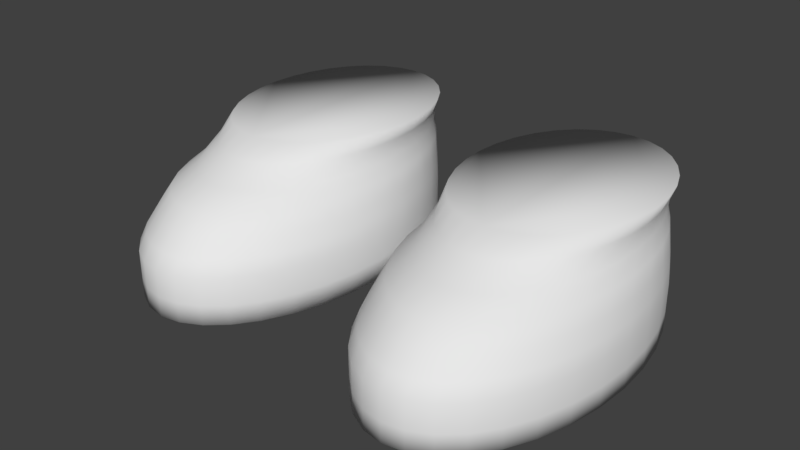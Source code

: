 # Source: Shoes0white.blend  (saved by Blender 2.77.0; exported with 4.5.12 LTS)
import bpy
from mathutils import Matrix  # noqa: F401  (used for matrix-valued properties, if any)

bpy.ops.wm.read_factory_settings(use_empty=True)
scene = bpy.context.scene
scene.name = 'Scene'

# ---- collections
col_collection_1 = bpy.data.collections.new('Collection 1'); scene.collection.children.link(col_collection_1)

# ---- materials (node trees are filled in below, after node groups)
mat_characters = bpy.data.materials.new('Characters')
mat_characters.alpha_threshold = 0.0
mat_characters.use_transparent_shadow = False
mat_characters.roughness = 0.5

# ---- material node trees

# ---- world
world_world = bpy.data.worlds.new('World'); scene.world = world_world
world_world.color = (0.05088, 0.05088, 0.05088)
world_world.use_sun_shadow = False
world_world.sun_shadow_jitter_overblur = 0.0
world_world.cycles.sampling_method = 'MANUAL'
world_world.light_settings.ao_factor = 0.1

# ---- meshes
me_circle_001 = bpy.data.meshes.new('Circle.001')
me_circle_001.from_pydata([(0.4963, 0.347, -2.835), (0.42, 0.3343, -2.835), (0.3466, 0.2967, -2.835), (0.279, 0.2358, -2.835), (0.2197, 0.1537, -2.835), (0.1711, 0.05377, -2.835), (0.135, -0.06028, -2.835), (0.1127, -0.184, -2.835), (0.1052, -0.3127, -2.835), (0.1127, -0.4414, -2.835), (0.135, -0.5652, -2.835), (0.1711, -0.6793, -2.835), (0.2197, -0.7792, -2.835), (0.279, -0.8613, -2.835), (0.3466, -0.9222, -2.835), (0.42, -0.9598, -2.835), (0.4963, -0.9724, -2.835), (0.5726, -0.9598, -2.835), (0.6459, -0.9222, -2.835), (0.7135, -0.8613, -2.835), (0.7728, -0.7792, -2.835), (0.8214, -0.6793, -2.835), (0.8576, -0.5652, -2.835), (0.8798, -0.4414, -2.835), (0.8874, -0.3127, -2.835), (0.8798, -0.184, -2.835), (0.8576, -0.06028, -2.835), (0.8214, 0.05377, -2.835), (0.7728, 0.1537, -2.835), (0.7135, 0.2358, -2.835), (0.6459, 0.2967, -2.835), (0.5726, 0.3343, -2.835), (0.42, 0.3343, -2.762), (0.4963, 0.347, -2.762), (0.3466, 0.2967, -2.762), (0.279, 0.2358, -2.762), (0.2197, 0.1537, -2.762), (0.1711, 0.05377, -2.762), (0.135, -0.06028, -2.762), (0.1127, -0.184, -2.762), (0.1052, -0.3127, -2.762), (0.1127, -0.4414, -2.762), (0.135, -0.5652, -2.762), (0.1711, -0.6793, -2.762), (0.2197, -0.7792, -2.762), (0.279, -0.8613, -2.762), (0.3466, -0.9222, -2.762), (0.42, -0.9598, -2.762), (0.4963, -0.9724, -2.762), (0.5726, -0.9598, -2.762), (0.6459, -0.9222, -2.762), (0.7135, -0.8613, -2.762), (0.7728, -0.7792, -2.762), (0.8214, -0.6793, -2.762), (0.8576, -0.5652, -2.762), (0.8798, -0.4414, -2.762), (0.8874, -0.3127, -2.762), (0.8798, -0.184, -2.762), (0.8576, -0.06028, -2.762), (0.8214, 0.05377, -2.762), (0.7728, 0.1537, -2.762), (0.7135, 0.2358, -2.762), (0.6459, 0.2967, -2.762), (0.5726, 0.3343, -2.762), (0.42, 0.3343, -2.661), (0.4963, 0.347, -2.661), (0.3466, 0.2967, -2.661), (0.279, 0.2358, -2.661), (0.2197, 0.1537, -2.661), (0.1711, 0.05377, -2.661), (0.135, -0.06028, -2.661), (0.1127, -0.184, -2.661), (0.1052, -0.3127, -2.661), (0.1127, -0.4414, -2.661), (0.135, -0.5652, -2.661), (0.1711, -0.6793, -2.661), (0.2197, -0.7792, -2.661), (0.279, -0.8613, -2.661), (0.3466, -0.9222, -2.661), (0.42, -0.9598, -2.661), (0.4963, -0.9724, -2.661), (0.5726, -0.9598, -2.661), (0.6459, -0.9222, -2.661), (0.7135, -0.8613, -2.661), (0.7728, -0.7792, -2.661), (0.8214, -0.6793, -2.661), (0.8576, -0.5652, -2.661), (0.8798, -0.4414, -2.661), (0.8874, -0.3127, -2.661), (0.8798, -0.184, -2.661), (0.8576, -0.06028, -2.661), (0.8214, 0.05377, -2.661), (0.7728, 0.1537, -2.661), (0.7135, 0.2358, -2.661), (0.6459, 0.2967, -2.661), (0.5726, 0.3343, -2.661), (0.4219, 0.3346, -2.609), (0.4963, 0.347, -2.609), (0.3504, 0.298, -2.609), (0.2844, 0.2386, -2.609), (0.2267, 0.1586, -2.609), (0.1793, 0.06113, -2.609), (0.144, -0.05007, -2.609), (0.1223, -0.1707, -2.609), (0.115, -0.2962, -2.609), (0.1223, -0.4217, -2.609), (0.144, -0.5423, -2.609), (0.1793, -0.6535, -2.609), (0.2267, -0.751, -2.609), (0.2844, -0.831, -2.609), (0.3504, -0.8904, -2.609), (0.4219, -0.927, -2.609), (0.4963, -0.9393, -2.609), (0.5707, -0.927, -2.609), (0.6422, -0.8904, -2.609), (0.7081, -0.831, -2.609), (0.7659, -0.751, -2.609), (0.8133, -0.6535, -2.609), (0.8485, -0.5423, -2.609), (0.8702, -0.4217, -2.609), (0.8775, -0.2962, -2.609), (0.8702, -0.1707, -2.609), (0.8485, -0.05006, -2.609), (0.8133, 0.06113, -2.609), (0.7659, 0.1586, -2.609), (0.7081, 0.2386, -2.609), (0.6422, 0.298, -2.609), (0.5707, 0.3346, -2.609), (0.4251, 0.3351, -2.551), (0.4963, 0.347, -2.551), (0.3566, 0.3001, -2.551), (0.2935, 0.2432, -2.551), (0.2381, 0.1666, -2.551), (0.1927, 0.07329, -2.551), (0.159, -0.03317, -2.551), (0.1382, -0.1487, -2.551), (0.1312, -0.2688, -2.551), (0.1382, -0.3889, -2.551), (0.159, -0.5045, -2.551), (0.1927, -0.6109, -2.551), (0.2381, -0.7042, -2.551), (0.2935, -0.7808, -2.551), (0.3566, -0.8377, -2.551), (0.4251, -0.8728, -2.551), (0.4963, -0.8846, -2.551), (0.5675, -0.8728, -2.551), (0.636, -0.8377, -2.551), (0.6991, -0.7808, -2.551), (0.7544, -0.7042, -2.551), (0.7998, -0.6109, -2.551), (0.8335, -0.5045, -2.551), (0.8543, -0.3889, -2.551), (0.8613, -0.2688, -2.551), (0.8543, -0.1487, -2.551), (0.8335, -0.03317, -2.551), (0.7998, 0.07329, -2.551), (0.7544, 0.1666, -2.551), (0.6991, 0.2432, -2.551), (0.636, 0.3001, -2.551), (0.5675, 0.3351, -2.551), (0.4285, 0.3357, -2.494), (0.4963, 0.347, -2.494), (0.3633, 0.3023, -2.494), (0.3032, 0.2482, -2.494), (0.2506, 0.1753, -2.494), (0.2073, 0.08646, -2.494), (0.1752, -0.01488, -2.494), (0.1555, -0.1248, -2.494), (0.1488, -0.2392, -2.494), (0.1555, -0.3536, -2.494), (0.1752, -0.4635, -2.494), (0.2073, -0.5648, -2.494), (0.2506, -0.6537, -2.494), (0.3032, -0.7266, -2.494), (0.3633, -0.7807, -2.494), (0.4285, -0.8141, -2.494), (0.4963, -0.8254, -2.494), (0.5641, -0.8141, -2.494), (0.6292, -0.7807, -2.494), (0.6893, -0.7266, -2.494), (0.742, -0.6537, -2.494), (0.7852, -0.5648, -2.494), (0.8173, -0.4635, -2.494), (0.8371, -0.3536, -2.494), (0.8438, -0.2392, -2.494), (0.8371, -0.1248, -2.494), (0.8173, -0.01488, -2.494), (0.7852, 0.08646, -2.494), (0.742, 0.1753, -2.494), (0.6893, 0.2482, -2.494), (0.6292, 0.3023, -2.494), (0.5641, 0.3357, -2.494), (0.4348, 0.3368, -2.447), (0.4963, 0.347, -2.447), (0.3757, 0.3065, -2.447), (0.3213, 0.2574, -2.447), (0.2735, 0.1913, -2.447), (0.2344, 0.1108, -2.447), (0.2053, 0.01896, -2.447), (0.1873, -0.08072, -2.447), (0.1813, -0.1844, -2.447), (0.1873, -0.288, -2.447), (0.2053, -0.3877, -2.447), (0.2344, -0.4796, -2.447), (0.2735, -0.5601, -2.447), (0.3213, -0.6262, -2.447), (0.3757, -0.6753, -2.447), (0.4348, -0.7055, -2.447), (0.4963, -0.7157, -2.447), (0.5577, -0.7055, -2.447), (0.6168, -0.6753, -2.447), (0.6713, -0.6262, -2.447), (0.719, -0.5601, -2.447), (0.7582, -0.4796, -2.447), (0.7873, -0.3877, -2.447), (0.8052, -0.288, -2.447), (0.8113, -0.1844, -2.447), (0.8052, -0.08072, -2.447), (0.7873, 0.01896, -2.447), (0.7582, 0.1108, -2.447), (0.719, 0.1913, -2.447), (0.6713, 0.2574, -2.447), (0.6168, 0.3065, -2.447), (0.5577, 0.3368, -2.447), (0.4355, 0.3378, -2.387), (0.4963, 0.347, -2.387), (0.377, 0.3107, -2.387), (0.3232, 0.2668, -2.387), (0.276, 0.2076, -2.387), (0.2372, 0.1355, -2.387), (0.2084, 0.05327, -2.387), (0.1907, -0.03597, -2.387), (0.1847, -0.1288, -2.387), (0.1907, -0.2216, -2.387), (0.2084, -0.3108, -2.387), (0.2372, -0.3931, -2.387), (0.276, -0.4652, -2.387), (0.3232, -0.5244, -2.387), (0.377, -0.5683, -2.387), (0.4355, -0.5954, -2.387), (0.4963, -0.6045, -2.387), (0.5571, -0.5954, -2.387), (0.6155, -0.5683, -2.387), (0.6694, -0.5244, -2.387), (0.7166, -0.4652, -2.387), (0.7553, -0.3931, -2.387), (0.7841, -0.3108, -2.387), (0.8019, -0.2216, -2.387), (0.8078, -0.1288, -2.387), (0.8019, -0.03597, -2.387), (0.7841, 0.05328, -2.387), (0.7553, 0.1355, -2.387), (0.7166, 0.2076, -2.387), (0.6694, 0.2668, -2.387), (0.6155, 0.3107, -2.387), (0.5571, 0.3378, -2.387), (0.4327, 0.3386, -2.335), (0.4963, 0.347, -2.335), (0.3717, 0.3139, -2.335), (0.3154, 0.2738, -2.335), (0.266, 0.2198, -2.335), (0.2256, 0.154, -2.335), (0.1955, 0.07899, -2.335), (0.1769, -0.002447, -2.335), (0.1707, -0.08714, -2.335), (0.1769, -0.1718, -2.335), (0.1955, -0.2533, -2.335), (0.2256, -0.3283, -2.335), (0.266, -0.3941, -2.335), (0.3154, -0.4481, -2.335), (0.3717, -0.4882, -2.335), (0.4328, -0.5129, -2.335), (0.4963, -0.5212, -2.335), (0.5598, -0.5129, -2.335), (0.6209, -0.4882, -2.335), (0.6772, -0.4481, -2.335), (0.7265, -0.3941, -2.335), (0.767, -0.3283, -2.335), (0.7971, -0.2533, -2.335), (0.8156, -0.1718, -2.335), (0.8219, -0.08714, -2.335), (0.8156, -0.002447, -2.335), (0.7971, 0.07899, -2.335), (0.767, 0.154, -2.335), (0.7265, 0.2198, -2.335), (0.6772, 0.2738, -2.335), (0.6209, 0.3139, -2.335), (0.5598, 0.3386, -2.335), (-0.4966, 0.3874, -2.835), (-0.5729, 0.3748, -2.835), (-0.6463, 0.3372, -2.835), (-0.7139, 0.2763, -2.835), (-0.7732, 0.1942, -2.835), (-0.8218, 0.09426, -2.835), (-0.8579, -0.0198, -2.835), (-0.8802, -0.1436, -2.835), (-0.8877, -0.2723, -2.835), (-0.8802, -0.401, -2.835), (-0.8579, -0.5247, -2.835), (-0.8218, -0.6388, -2.835), (-0.7732, -0.7387, -2.835), (-0.7139, -0.8208, -2.835), (-0.6463, -0.8817, -2.835), (-0.5729, -0.9193, -2.835), (-0.4966, -0.932, -2.835), (-0.4203, -0.9193, -2.835), (-0.347, -0.8817, -2.835), (-0.2793, -0.8208, -2.835), (-0.2201, -0.7387, -2.835), (-0.1714, -0.6388, -2.835), (-0.1353, -0.5247, -2.835), (-0.1131, -0.401, -2.835), (-0.1055, -0.2723, -2.835), (-0.1131, -0.1436, -2.835), (-0.1353, -0.0198, -2.835), (-0.1714, 0.09426, -2.835), (-0.2201, 0.1942, -2.835), (-0.2793, 0.2763, -2.835), (-0.347, 0.3372, -2.835), (-0.4203, 0.3748, -2.835), (-0.5729, 0.3748, -2.762), (-0.4966, 0.3874, -2.762), (-0.6463, 0.3372, -2.762), (-0.7139, 0.2763, -2.762), (-0.7732, 0.1942, -2.762), (-0.8218, 0.09426, -2.762), (-0.8579, -0.0198, -2.762), (-0.8802, -0.1436, -2.762), (-0.8877, -0.2723, -2.762), (-0.8802, -0.401, -2.762), (-0.8579, -0.5247, -2.762), (-0.8218, -0.6388, -2.762), (-0.7732, -0.7387, -2.762), (-0.7139, -0.8208, -2.762), (-0.6463, -0.8817, -2.762), (-0.5729, -0.9193, -2.762), (-0.4966, -0.932, -2.762), (-0.4203, -0.9193, -2.762), (-0.347, -0.8817, -2.762), (-0.2793, -0.8208, -2.762), (-0.2201, -0.7387, -2.762), (-0.1714, -0.6388, -2.762), (-0.1353, -0.5247, -2.762), (-0.1131, -0.401, -2.762), (-0.1055, -0.2723, -2.762), (-0.1131, -0.1436, -2.762), (-0.1353, -0.0198, -2.762), (-0.1714, 0.09426, -2.762), (-0.2201, 0.1942, -2.762), (-0.2793, 0.2763, -2.762), (-0.347, 0.3372, -2.762), (-0.4203, 0.3748, -2.762), (-0.5729, 0.3748, -2.661), (-0.4966, 0.3874, -2.661), (-0.6463, 0.3372, -2.661), (-0.7139, 0.2763, -2.661), (-0.7732, 0.1942, -2.661), (-0.8218, 0.09426, -2.661), (-0.8579, -0.0198, -2.661), (-0.8802, -0.1436, -2.661), (-0.8877, -0.2723, -2.661), (-0.8802, -0.401, -2.661), (-0.8579, -0.5247, -2.661), (-0.8218, -0.6388, -2.661), (-0.7732, -0.7387, -2.661), (-0.7139, -0.8208, -2.661), (-0.6463, -0.8817, -2.661), (-0.5729, -0.9193, -2.661), (-0.4966, -0.932, -2.661), (-0.4203, -0.9193, -2.661), (-0.347, -0.8817, -2.661), (-0.2793, -0.8208, -2.661), (-0.2201, -0.7387, -2.661), (-0.1714, -0.6388, -2.661), (-0.1353, -0.5247, -2.661), (-0.1131, -0.401, -2.661), (-0.1055, -0.2723, -2.661), (-0.1131, -0.1436, -2.661), (-0.1353, -0.0198, -2.661), (-0.1714, 0.09426, -2.661), (-0.2201, 0.1942, -2.661), (-0.2793, 0.2763, -2.661), (-0.347, 0.3372, -2.661), (-0.4203, 0.3748, -2.661), (-0.571, 0.3751, -2.609), (-0.4966, 0.3874, -2.609), (-0.6425, 0.3385, -2.609), (-0.7084, 0.2791, -2.609), (-0.7662, 0.1991, -2.609), (-0.8136, 0.1016, -2.609), (-0.8489, -0.00958, -2.609), (-0.8706, -0.1302, -2.609), (-0.8779, -0.2557, -2.609), (-0.8706, -0.3812, -2.609), (-0.8489, -0.5018, -2.609), (-0.8136, -0.613, -2.609), (-0.7662, -0.7105, -2.609), (-0.7084, -0.7905, -2.609), (-0.6425, -0.8499, -2.609), (-0.571, -0.8865, -2.609), (-0.4966, -0.8989, -2.609), (-0.4222, -0.8865, -2.609), (-0.3507, -0.8499, -2.609), (-0.2848, -0.7905, -2.609), (-0.227, -0.7105, -2.609), (-0.1796, -0.613, -2.609), (-0.1444, -0.5018, -2.609), (-0.1227, -0.3812, -2.609), (-0.1153, -0.2557, -2.609), (-0.1227, -0.1302, -2.609), (-0.1444, -0.009579, -2.609), (-0.1796, 0.1016, -2.609), (-0.227, 0.1991, -2.609), (-0.2848, 0.2791, -2.609), (-0.3507, 0.3385, -2.609), (-0.4222, 0.3751, -2.609), (-0.5678, 0.3756, -2.551), (-0.4966, 0.3874, -2.551), (-0.6363, 0.3406, -2.551), (-0.6994, 0.2837, -2.551), (-0.7548, 0.2071, -2.551), (-0.8001, 0.1138, -2.551), (-0.8339, 0.007319, -2.551), (-0.8547, -0.1082, -2.551), (-0.8617, -0.2283, -2.551), (-0.8547, -0.3485, -2.551), (-0.8339, -0.464, -2.551), (-0.8001, -0.5704, -2.551), (-0.7548, -0.6637, -2.551), (-0.6994, -0.7403, -2.551), (-0.6363, -0.7972, -2.551), (-0.5678, -0.8323, -2.551), (-0.4966, -0.8441, -2.551), (-0.4254, -0.8323, -2.551), (-0.3569, -0.7972, -2.551), (-0.2938, -0.7403, -2.551), (-0.2385, -0.6637, -2.551), (-0.1931, -0.5704, -2.551), (-0.1594, -0.464, -2.551), (-0.1386, -0.3485, -2.551), (-0.1316, -0.2283, -2.551), (-0.1386, -0.1082, -2.551), (-0.1594, 0.00732, -2.551), (-0.1931, 0.1138, -2.551), (-0.2385, 0.2071, -2.551), (-0.2938, 0.2837, -2.551), (-0.3569, 0.3406, -2.551), (-0.4254, 0.3756, -2.551), (-0.5644, 0.3762, -2.494), (-0.4966, 0.3874, -2.494), (-0.6296, 0.3428, -2.494), (-0.6897, 0.2887, -2.494), (-0.7423, 0.2158, -2.494), (-0.7856, 0.1269, -2.494), (-0.8177, 0.0256, -2.494), (-0.8374, -0.08436, -2.494), (-0.8441, -0.1987, -2.494), (-0.8374, -0.3131, -2.494), (-0.8177, -0.423, -2.494), (-0.7856, -0.5244, -2.494), (-0.7423, -0.6132, -2.494), (-0.6897, -0.6861, -2.494), (-0.6296, -0.7403, -2.494), (-0.5644, -0.7736, -2.494), (-0.4966, -0.7849, -2.494), (-0.4288, -0.7736, -2.494), (-0.3636, -0.7403, -2.494), (-0.3036, -0.6861, -2.494), (-0.2509, -0.6132, -2.494), (-0.2077, -0.5244, -2.494), (-0.1756, -0.423, -2.494), (-0.1558, -0.3131, -2.494), (-0.1491, -0.1987, -2.494), (-0.1558, -0.08436, -2.494), (-0.1756, 0.0256, -2.494), (-0.2077, 0.1269, -2.494), (-0.2509, 0.2158, -2.494), (-0.3036, 0.2887, -2.494), (-0.3636, 0.3428, -2.494), (-0.4288, 0.3762, -2.494), (-0.5581, 0.3772, -2.447), (-0.4966, 0.3874, -2.447), (-0.6172, 0.347, -2.447), (-0.6716, 0.2979, -2.447), (-0.7194, 0.2318, -2.447), (-0.7585, 0.1513, -2.447), (-0.7876, 0.05944, -2.447), (-0.8056, -0.04023, -2.447), (-0.8116, -0.1439, -2.447), (-0.8056, -0.2476, -2.447), (-0.7876, -0.3472, -2.447), (-0.7585, -0.4391, -2.447), (-0.7194, -0.5196, -2.447), (-0.6716, -0.5857, -2.447), (-0.6172, -0.6348, -2.447), (-0.5581, -0.665, -2.447), (-0.4966, -0.6752, -2.447), (-0.4352, -0.665, -2.447), (-0.3761, -0.6348, -2.447), (-0.3216, -0.5857, -2.447), (-0.2739, -0.5196, -2.447), (-0.2347, -0.4391, -2.447), (-0.2056, -0.3472, -2.447), (-0.1877, -0.2476, -2.447), (-0.1816, -0.1439, -2.447), (-0.1877, -0.04023, -2.447), (-0.2056, 0.05944, -2.447), (-0.2347, 0.1513, -2.447), (-0.2739, 0.2318, -2.447), (-0.3216, 0.2979, -2.447), (-0.3761, 0.347, -2.447), (-0.4352, 0.3772, -2.447), (-0.5574, 0.3783, -2.387), (-0.4966, 0.3874, -2.387), (-0.6159, 0.3512, -2.387), (-0.6697, 0.3073, -2.387), (-0.7169, 0.2481, -2.387), (-0.7557, 0.176, -2.387), (-0.7845, 0.09376, -2.387), (-0.8022, 0.004513, -2.387), (-0.8082, -0.0883, -2.387), (-0.8022, -0.1811, -2.387), (-0.7845, -0.2704, -2.387), (-0.7557, -0.3526, -2.387), (-0.7169, -0.4247, -2.387), (-0.6697, -0.4839, -2.387), (-0.6159, -0.5278, -2.387), (-0.5574, -0.5549, -2.387), (-0.4966, -0.5641, -2.387), (-0.4358, -0.5549, -2.387), (-0.3774, -0.5278, -2.387), (-0.3235, -0.4839, -2.387), (-0.2763, -0.4247, -2.387), (-0.2376, -0.3526, -2.387), (-0.2088, -0.2704, -2.387), (-0.191, -0.1811, -2.387), (-0.1851, -0.0883, -2.387), (-0.191, 0.004513, -2.387), (-0.2088, 0.09376, -2.387), (-0.2376, 0.176, -2.387), (-0.2763, 0.2481, -2.387), (-0.3235, 0.3073, -2.387), (-0.3774, 0.3512, -2.387), (-0.4358, 0.3783, -2.387), (-0.5601, 0.3791, -2.335), (-0.4966, 0.3874, -2.335), (-0.6212, 0.3544, -2.335), (-0.6775, 0.3143, -2.335), (-0.7268, 0.2603, -2.335), (-0.7673, 0.1945, -2.335), (-0.7974, 0.1195, -2.335), (-0.816, 0.03804, -2.335), (-0.8222, -0.04665, -2.335), (-0.816, -0.1313, -2.335), (-0.7974, -0.2128, -2.335), (-0.7673, -0.2878, -2.335), (-0.7268, -0.3536, -2.335), (-0.6775, -0.4076, -2.335), (-0.6212, -0.4477, -2.335), (-0.5601, -0.4724, -2.335), (-0.4966, -0.4807, -2.335), (-0.4331, -0.4724, -2.335), (-0.372, -0.4477, -2.335), (-0.3157, -0.4076, -2.335), (-0.2664, -0.3536, -2.335), (-0.2259, -0.2878, -2.335), (-0.1958, -0.2128, -2.335), (-0.1773, -0.1313, -2.335), (-0.171, -0.04665, -2.335), (-0.1773, 0.03804, -2.335), (-0.1958, 0.1195, -2.335), (-0.2259, 0.1945, -2.335), (-0.2664, 0.2603, -2.335), (-0.3157, 0.3143, -2.335), (-0.372, 0.3544, -2.335), (-0.4331, 0.3791, -2.335)], [], [(1, 0, 31, 30, 29, 28, 27, 26, 25, 24, 23, 22, 21, 20, 19, 18, 17, 16, 15, 14, 13, 12, 11, 10, 9, 8, 7, 6, 5, 4, 3, 2), (49, 50, 82, 81), (22, 23, 55, 54), (9, 10, 42, 41), (23, 24, 56, 55), (10, 11, 43, 42), (24, 25, 57, 56), (11, 12, 44, 43), (25, 26, 58, 57), (12, 13, 45, 44), (26, 27, 59, 58), (13, 14, 46, 45), (0, 1, 32, 33), (27, 28, 60, 59), (14, 15, 47, 46), (1, 2, 34, 32), (28, 29, 61, 60), (15, 16, 48, 47), (2, 3, 35, 34), (29, 30, 62, 61), (16, 17, 49, 48), (3, 4, 36, 35), (30, 31, 63, 62), (17, 18, 50, 49), (4, 5, 37, 36), (31, 0, 33, 63), (18, 19, 51, 50), (5, 6, 38, 37), (19, 20, 52, 51), (6, 7, 39, 38), (20, 21, 53, 52), (7, 8, 40, 39), (21, 22, 54, 53), (8, 9, 41, 40), (84, 85, 117, 116), (36, 37, 69, 68), (63, 33, 65, 95), (50, 51, 83, 82), (37, 38, 70, 69), (51, 52, 84, 83), (38, 39, 71, 70), (52, 53, 85, 84), (39, 40, 72, 71), (53, 54, 86, 85), (40, 41, 73, 72), (54, 55, 87, 86), (41, 42, 74, 73), (55, 56, 88, 87), (42, 43, 75, 74), (56, 57, 89, 88), (43, 44, 76, 75), (57, 58, 90, 89), (44, 45, 77, 76), (58, 59, 91, 90), (45, 46, 78, 77), (33, 32, 64, 65), (59, 60, 92, 91), (46, 47, 79, 78), (32, 34, 66, 64), (60, 61, 93, 92), (47, 48, 80, 79), (34, 35, 67, 66), (61, 62, 94, 93), (48, 49, 81, 80), (35, 36, 68, 67), (62, 63, 95, 94), (119, 120, 152, 151), (71, 72, 104, 103), (85, 86, 118, 117), (72, 73, 105, 104), (86, 87, 119, 118), (73, 74, 106, 105), (87, 88, 120, 119), (74, 75, 107, 106), (88, 89, 121, 120), (75, 76, 108, 107), (89, 90, 122, 121), (76, 77, 109, 108), (90, 91, 123, 122), (77, 78, 110, 109), (65, 64, 96, 97), (91, 92, 124, 123), (78, 79, 111, 110), (64, 66, 98, 96), (92, 93, 125, 124), (79, 80, 112, 111), (66, 67, 99, 98), (93, 94, 126, 125), (80, 81, 113, 112), (67, 68, 100, 99), (94, 95, 127, 126), (81, 82, 114, 113), (68, 69, 101, 100), (95, 65, 97, 127), (82, 83, 115, 114), (69, 70, 102, 101), (83, 84, 116, 115), (70, 71, 103, 102), (154, 155, 187, 186), (106, 107, 139, 138), (120, 121, 153, 152), (107, 108, 140, 139), (121, 122, 154, 153), (108, 109, 141, 140), (122, 123, 155, 154), (109, 110, 142, 141), (97, 96, 128, 129), (123, 124, 156, 155), (110, 111, 143, 142), (96, 98, 130, 128), (124, 125, 157, 156), (111, 112, 144, 143), (98, 99, 131, 130), (125, 126, 158, 157), (112, 113, 145, 144), (99, 100, 132, 131), (126, 127, 159, 158), (113, 114, 146, 145), (100, 101, 133, 132), (127, 97, 129, 159), (114, 115, 147, 146), (101, 102, 134, 133), (115, 116, 148, 147), (102, 103, 135, 134), (116, 117, 149, 148), (103, 104, 136, 135), (117, 118, 150, 149), (104, 105, 137, 136), (118, 119, 151, 150), (105, 106, 138, 137), (162, 163, 195, 194), (141, 142, 174, 173), (129, 128, 160, 161), (155, 156, 188, 187), (142, 143, 175, 174), (128, 130, 162, 160), (156, 157, 189, 188), (143, 144, 176, 175), (130, 131, 163, 162), (157, 158, 190, 189), (144, 145, 177, 176), (131, 132, 164, 163), (158, 159, 191, 190), (145, 146, 178, 177), (132, 133, 165, 164), (159, 129, 161, 191), (146, 147, 179, 178), (133, 134, 166, 165), (147, 148, 180, 179), (134, 135, 167, 166), (148, 149, 181, 180), (135, 136, 168, 167), (149, 150, 182, 181), (136, 137, 169, 168), (150, 151, 183, 182), (137, 138, 170, 169), (151, 152, 184, 183), (138, 139, 171, 170), (152, 153, 185, 184), (139, 140, 172, 171), (153, 154, 186, 185), (140, 141, 173, 172), (197, 198, 230, 229), (189, 190, 222, 221), (176, 177, 209, 208), (163, 164, 196, 195), (190, 191, 223, 222), (177, 178, 210, 209), (164, 165, 197, 196), (191, 161, 193, 223), (178, 179, 211, 210), (165, 166, 198, 197), (179, 180, 212, 211), (166, 167, 199, 198), (180, 181, 213, 212), (167, 168, 200, 199), (181, 182, 214, 213), (168, 169, 201, 200), (182, 183, 215, 214), (169, 170, 202, 201), (183, 184, 216, 215), (170, 171, 203, 202), (184, 185, 217, 216), (171, 172, 204, 203), (185, 186, 218, 217), (172, 173, 205, 204), (186, 187, 219, 218), (173, 174, 206, 205), (161, 160, 192, 193), (187, 188, 220, 219), (174, 175, 207, 206), (160, 162, 194, 192), (188, 189, 221, 220), (175, 176, 208, 207), (232, 233, 265, 264), (211, 212, 244, 243), (198, 199, 231, 230), (212, 213, 245, 244), (199, 200, 232, 231), (213, 214, 246, 245), (200, 201, 233, 232), (214, 215, 247, 246), (201, 202, 234, 233), (215, 216, 248, 247), (202, 203, 235, 234), (216, 217, 249, 248), (203, 204, 236, 235), (217, 218, 250, 249), (204, 205, 237, 236), (218, 219, 251, 250), (205, 206, 238, 237), (193, 192, 224, 225), (219, 220, 252, 251), (206, 207, 239, 238), (192, 194, 226, 224), (220, 221, 253, 252), (207, 208, 240, 239), (194, 195, 227, 226), (221, 222, 254, 253), (208, 209, 241, 240), (195, 196, 228, 227), (222, 223, 255, 254), (209, 210, 242, 241), (196, 197, 229, 228), (223, 193, 225, 255), (210, 211, 243, 242), (256, 258, 259, 260, 261, 262, 263, 264, 265, 266, 267, 268, 269, 270, 271, 272, 273, 274, 275, 276, 277, 278, 279, 280, 281, 282, 283, 284, 285, 286, 287, 257), (246, 247, 279, 278), (233, 234, 266, 265), (247, 248, 280, 279), (234, 235, 267, 266), (248, 249, 281, 280), (235, 236, 268, 267), (249, 250, 282, 281), (236, 237, 269, 268), (250, 251, 283, 282), (237, 238, 270, 269), (225, 224, 256, 257), (251, 252, 284, 283), (238, 239, 271, 270), (224, 226, 258, 256), (252, 253, 285, 284), (239, 240, 272, 271), (226, 227, 259, 258), (253, 254, 286, 285), (240, 241, 273, 272), (227, 228, 260, 259), (254, 255, 287, 286), (241, 242, 274, 273), (228, 229, 261, 260), (255, 225, 257, 287), (242, 243, 275, 274), (229, 230, 262, 261), (243, 244, 276, 275), (230, 231, 263, 262), (244, 245, 277, 276), (231, 232, 264, 263), (245, 246, 278, 277), (289, 288, 319, 318, 317, 316, 315, 314, 313, 312, 311, 310, 309, 308, 307, 306, 305, 304, 303, 302, 301, 300, 299, 298, 297, 296, 295, 294, 293, 292, 291, 290), (337, 338, 370, 369), (310, 311, 343, 342), (297, 298, 330, 329), (311, 312, 344, 343), (298, 299, 331, 330), (312, 313, 345, 344), (299, 300, 332, 331), (313, 314, 346, 345), (300, 301, 333, 332), (314, 315, 347, 346), (301, 302, 334, 333), (288, 289, 320, 321), (315, 316, 348, 347), (302, 303, 335, 334), (289, 290, 322, 320), (316, 317, 349, 348), (303, 304, 336, 335), (290, 291, 323, 322), (317, 318, 350, 349), (304, 305, 337, 336), (291, 292, 324, 323), (318, 319, 351, 350), (305, 306, 338, 337), (292, 293, 325, 324), (319, 288, 321, 351), (306, 307, 339, 338), (293, 294, 326, 325), (307, 308, 340, 339), (294, 295, 327, 326), (308, 309, 341, 340), (295, 296, 328, 327), (309, 310, 342, 341), (296, 297, 329, 328), (372, 373, 405, 404), (324, 325, 357, 356), (351, 321, 353, 383), (338, 339, 371, 370), (325, 326, 358, 357), (339, 340, 372, 371), (326, 327, 359, 358), (340, 341, 373, 372), (327, 328, 360, 359), (341, 342, 374, 373), (328, 329, 361, 360), (342, 343, 375, 374), (329, 330, 362, 361), (343, 344, 376, 375), (330, 331, 363, 362), (344, 345, 377, 376), (331, 332, 364, 363), (345, 346, 378, 377), (332, 333, 365, 364), (346, 347, 379, 378), (333, 334, 366, 365), (321, 320, 352, 353), (347, 348, 380, 379), (334, 335, 367, 366), (320, 322, 354, 352), (348, 349, 381, 380), (335, 336, 368, 367), (322, 323, 355, 354), (349, 350, 382, 381), (336, 337, 369, 368), (323, 324, 356, 355), (350, 351, 383, 382), (407, 408, 440, 439), (359, 360, 392, 391), (373, 374, 406, 405), (360, 361, 393, 392), (374, 375, 407, 406), (361, 362, 394, 393), (375, 376, 408, 407), (362, 363, 395, 394), (376, 377, 409, 408), (363, 364, 396, 395), (377, 378, 410, 409), (364, 365, 397, 396), (378, 379, 411, 410), (365, 366, 398, 397), (353, 352, 384, 385), (379, 380, 412, 411), (366, 367, 399, 398), (352, 354, 386, 384), (380, 381, 413, 412), (367, 368, 400, 399), (354, 355, 387, 386), (381, 382, 414, 413), (368, 369, 401, 400), (355, 356, 388, 387), (382, 383, 415, 414), (369, 370, 402, 401), (356, 357, 389, 388), (383, 353, 385, 415), (370, 371, 403, 402), (357, 358, 390, 389), (371, 372, 404, 403), (358, 359, 391, 390), (442, 443, 475, 474), (394, 395, 427, 426), (408, 409, 441, 440), (395, 396, 428, 427), (409, 410, 442, 441), (396, 397, 429, 428), (410, 411, 443, 442), (397, 398, 430, 429), (385, 384, 416, 417), (411, 412, 444, 443), (398, 399, 431, 430), (384, 386, 418, 416), (412, 413, 445, 444), (399, 400, 432, 431), (386, 387, 419, 418), (413, 414, 446, 445), (400, 401, 433, 432), (387, 388, 420, 419), (414, 415, 447, 446), (401, 402, 434, 433), (388, 389, 421, 420), (415, 385, 417, 447), (402, 403, 435, 434), (389, 390, 422, 421), (403, 404, 436, 435), (390, 391, 423, 422), (404, 405, 437, 436), (391, 392, 424, 423), (405, 406, 438, 437), (392, 393, 425, 424), (406, 407, 439, 438), (393, 394, 426, 425), (450, 451, 483, 482), (429, 430, 462, 461), (417, 416, 448, 449), (443, 444, 476, 475), (430, 431, 463, 462), (416, 418, 450, 448), (444, 445, 477, 476), (431, 432, 464, 463), (418, 419, 451, 450), (445, 446, 478, 477), (432, 433, 465, 464), (419, 420, 452, 451), (446, 447, 479, 478), (433, 434, 466, 465), (420, 421, 453, 452), (447, 417, 449, 479), (434, 435, 467, 466), (421, 422, 454, 453), (435, 436, 468, 467), (422, 423, 455, 454), (436, 437, 469, 468), (423, 424, 456, 455), (437, 438, 470, 469), (424, 425, 457, 456), (438, 439, 471, 470), (425, 426, 458, 457), (439, 440, 472, 471), (426, 427, 459, 458), (440, 441, 473, 472), (427, 428, 460, 459), (441, 442, 474, 473), (428, 429, 461, 460), (485, 486, 518, 517), (477, 478, 510, 509), (464, 465, 497, 496), (451, 452, 484, 483), (478, 479, 511, 510), (465, 466, 498, 497), (452, 453, 485, 484), (479, 449, 481, 511), (466, 467, 499, 498), (453, 454, 486, 485), (467, 468, 500, 499), (454, 455, 487, 486), (468, 469, 501, 500), (455, 456, 488, 487), (469, 470, 502, 501), (456, 457, 489, 488), (470, 471, 503, 502), (457, 458, 490, 489), (471, 472, 504, 503), (458, 459, 491, 490), (472, 473, 505, 504), (459, 460, 492, 491), (473, 474, 506, 505), (460, 461, 493, 492), (474, 475, 507, 506), (461, 462, 494, 493), (449, 448, 480, 481), (475, 476, 508, 507), (462, 463, 495, 494), (448, 450, 482, 480), (476, 477, 509, 508), (463, 464, 496, 495), (520, 521, 553, 552), (499, 500, 532, 531), (486, 487, 519, 518), (500, 501, 533, 532), (487, 488, 520, 519), (501, 502, 534, 533), (488, 489, 521, 520), (502, 503, 535, 534), (489, 490, 522, 521), (503, 504, 536, 535), (490, 491, 523, 522), (504, 505, 537, 536), (491, 492, 524, 523), (505, 506, 538, 537), (492, 493, 525, 524), (506, 507, 539, 538), (493, 494, 526, 525), (481, 480, 512, 513), (507, 508, 540, 539), (494, 495, 527, 526), (480, 482, 514, 512), (508, 509, 541, 540), (495, 496, 528, 527), (482, 483, 515, 514), (509, 510, 542, 541), (496, 497, 529, 528), (483, 484, 516, 515), (510, 511, 543, 542), (497, 498, 530, 529), (484, 485, 517, 516), (511, 481, 513, 543), (498, 499, 531, 530), (544, 546, 547, 548, 549, 550, 551, 552, 553, 554, 555, 556, 557, 558, 559, 560, 561, 562, 563, 564, 565, 566, 567, 568, 569, 570, 571, 572, 573, 574, 575, 545), (534, 535, 567, 566), (521, 522, 554, 553), (535, 536, 568, 567), (522, 523, 555, 554), (536, 537, 569, 568), (523, 524, 556, 555), (537, 538, 570, 569), (524, 525, 557, 556), (538, 539, 571, 570), (525, 526, 558, 557), (513, 512, 544, 545), (539, 540, 572, 571), (526, 527, 559, 558), (512, 514, 546, 544), (540, 541, 573, 572), (527, 528, 560, 559), (514, 515, 547, 546), (541, 542, 574, 573), (528, 529, 561, 560), (515, 516, 548, 547), (542, 543, 575, 574), (529, 530, 562, 561), (516, 517, 549, 548), (543, 513, 545, 575), (530, 531, 563, 562), (517, 518, 550, 549), (531, 532, 564, 563), (518, 519, 551, 550), (532, 533, 565, 564), (519, 520, 552, 551), (533, 534, 566, 565)])
me_circle_001.polygons.foreach_set('use_smooth', [True] * 516)
_uv = me_circle_001.uv_layers.new(name='UVMap')
_uv.uv.foreach_set('vector', [0.1084, 0.8645, 0.1073, 0.8585, 0.1073, 0.8523, 0.1084, 0.8463, 0.1106, 0.8406, 0.1138, 0.8356, 0.1178, 0.8313, 0.1226, 0.8279, 0.1279, 0.8256, 0.1335, 0.8244, 0.1393, 0.8245, 0.1449, 0.8257, 0.1502, 0.8281, 0.1549, 0.8315, 0.159, 0.8359, 0.1622, 0.8411, 0.1644, 0.8468, 0.1655, 0.8528, 0.1655, 0.8589, 0.1644, 0.865, 0.1622, 0.8706, 0.159, 0.8757, 0.1549, 0.88, 0.1502, 0.8834, 0.1449, 0.8857, 0.1393, 0.8868, 0.1335, 0.8868, 0.1279, 0.8856, 0.1226, 0.8832, 0.1178, 0.8797, 0.1138, 0.8753, 0.1106, 0.8702, 0.05626, 0.9639, 0.05634, 0.97, 0.05181, 0.97, 0.05173, 0.9639, 0.1899, 0.865, 0.1895, 0.8596, 0.1927, 0.8595, 0.1932, 0.8649, 0.1561, 0.9136, 0.1561, 0.9077, 0.1593, 0.9077, 0.1593, 0.9136, 0.1895, 0.8596, 0.1892, 0.8539, 0.1924, 0.8538, 0.1927, 0.8595, 0.1561, 0.9077, 0.1563, 0.9018, 0.1595, 0.9018, 0.1593, 0.9077, 0.1892, 0.8539, 0.189, 0.848, 0.1922, 0.8478, 0.1924, 0.8538, 0.1563, 0.9018, 0.1565, 0.8962, 0.1597, 0.8963, 0.1595, 0.9018, 0.189, 0.848, 0.1889, 0.8421, 0.1921, 0.842, 0.1922, 0.8478, 0.1565, 0.8962, 0.1568, 0.8912, 0.1601, 0.8912, 0.1597, 0.8963, 0.1889, 0.8421, 0.189, 0.8366, 0.1922, 0.8365, 0.1921, 0.842, 0.1568, 0.8912, 0.1572, 0.8868, 0.1605, 0.8869, 0.1601, 0.8912, 0.1561, 0.9684, 0.1561, 0.9626, 0.1593, 0.9626, 0.1594, 0.9684, 0.189, 0.8366, 0.1892, 0.8316, 0.1924, 0.8315, 0.1922, 0.8365, 0.05876, 0.9479, 0.05907, 0.9527, 0.05584, 0.9527, 0.05553, 0.948, 0.1561, 0.9626, 0.1561, 0.9566, 0.1593, 0.9566, 0.1593, 0.9626, 0.1892, 0.8316, 0.1896, 0.8272, 0.1928, 0.8271, 0.1924, 0.8315, 0.05907, 0.9527, 0.05932, 0.9581, 0.05609, 0.9581, 0.05584, 0.9527, 0.1561, 0.9566, 0.1561, 0.9505, 0.1594, 0.9505, 0.1593, 0.9566, 0.1563, 0.9819, 0.1562, 0.9782, 0.1595, 0.9783, 0.1595, 0.982, 0.05932, 0.9581, 0.05949, 0.9639, 0.05626, 0.9639, 0.05609, 0.9581, 0.1561, 0.9505, 0.1562, 0.9446, 0.1594, 0.9446, 0.1594, 0.9505, 0.1562, 0.9782, 0.1562, 0.9737, 0.1594, 0.9737, 0.1595, 0.9783, 0.05949, 0.9639, 0.05957, 0.97, 0.05634, 0.97, 0.05626, 0.9639, 0.1562, 0.9446, 0.1563, 0.9391, 0.1595, 0.9391, 0.1594, 0.9446, 0.1562, 0.9737, 0.1561, 0.9684, 0.1594, 0.9684, 0.1594, 0.9737, 0.05957, 0.97, 0.05957, 0.9761, 0.05634, 0.9761, 0.05634, 0.97, 0.1563, 0.9391, 0.1564, 0.9342, 0.1596, 0.9342, 0.1595, 0.9391, 0.05957, 0.9761, 0.05949, 0.9819, 0.05626, 0.9819, 0.05634, 0.9761, 0.1567, 0.9296, 0.1564, 0.9248, 0.1596, 0.9248, 0.1599, 0.9296, 0.05949, 0.9819, 0.05932, 0.9873, 0.05609, 0.9873, 0.05626, 0.9819, 0.1564, 0.9248, 0.1562, 0.9194, 0.1594, 0.9194, 0.1596, 0.9248, 0.1905, 0.8698, 0.1899, 0.865, 0.1932, 0.8649, 0.1937, 0.8697, 0.1562, 0.9194, 0.1561, 0.9136, 0.1593, 0.9136, 0.1594, 0.9194, 0.05173, 0.982, 0.05156, 0.9873, 0.04912, 0.9872, 0.04929, 0.982, 0.1594, 0.9446, 0.1595, 0.9391, 0.164, 0.9391, 0.164, 0.9446, 0.1594, 0.9737, 0.1594, 0.9684, 0.1639, 0.9684, 0.1639, 0.9737, 0.05634, 0.97, 0.05634, 0.9761, 0.05181, 0.9761, 0.05181, 0.97, 0.1595, 0.9391, 0.1596, 0.9342, 0.1641, 0.9343, 0.164, 0.9391, 0.05634, 0.9761, 0.05626, 0.9819, 0.05173, 0.982, 0.05181, 0.9761, 0.1599, 0.9296, 0.1596, 0.9248, 0.1641, 0.9248, 0.1644, 0.9296, 0.05626, 0.9819, 0.05609, 0.9873, 0.05156, 0.9873, 0.05173, 0.982, 0.1596, 0.9248, 0.1594, 0.9194, 0.1639, 0.9194, 0.1641, 0.9248, 0.1937, 0.8697, 0.1932, 0.8649, 0.1977, 0.8647, 0.1982, 0.8695, 0.1594, 0.9194, 0.1593, 0.9136, 0.1638, 0.9136, 0.1639, 0.9194, 0.1932, 0.8649, 0.1927, 0.8595, 0.1972, 0.8594, 0.1977, 0.8647, 0.1593, 0.9136, 0.1593, 0.9077, 0.1639, 0.9077, 0.1638, 0.9136, 0.1927, 0.8595, 0.1924, 0.8538, 0.1969, 0.8536, 0.1972, 0.8594, 0.1593, 0.9077, 0.1595, 0.9018, 0.164, 0.9018, 0.1639, 0.9077, 0.1924, 0.8538, 0.1922, 0.8478, 0.1967, 0.8477, 0.1969, 0.8536, 0.1595, 0.9018, 0.1597, 0.8963, 0.1642, 0.8963, 0.164, 0.9018, 0.1922, 0.8478, 0.1921, 0.842, 0.1966, 0.8419, 0.1967, 0.8477, 0.1597, 0.8963, 0.1601, 0.8912, 0.1646, 0.8912, 0.1642, 0.8963, 0.1921, 0.842, 0.1922, 0.8365, 0.1967, 0.8363, 0.1966, 0.8419, 0.1601, 0.8912, 0.1605, 0.8869, 0.165, 0.8869, 0.1646, 0.8912, 0.1594, 0.9684, 0.1593, 0.9626, 0.1639, 0.9627, 0.1639, 0.9684, 0.1922, 0.8365, 0.1924, 0.8315, 0.197, 0.8313, 0.1967, 0.8363, 0.05553, 0.948, 0.05584, 0.9527, 0.05131, 0.9527, 0.051, 0.948, 0.1593, 0.9626, 0.1593, 0.9566, 0.1639, 0.9566, 0.1639, 0.9627, 0.1924, 0.8315, 0.1928, 0.8271, 0.1973, 0.827, 0.197, 0.8313, 0.05584, 0.9527, 0.05609, 0.9581, 0.05156, 0.9581, 0.05131, 0.9527, 0.1593, 0.9566, 0.1594, 0.9505, 0.1639, 0.9505, 0.1639, 0.9566, 0.1595, 0.982, 0.1595, 0.9783, 0.164, 0.9783, 0.1641, 0.982, 0.05609, 0.9581, 0.05626, 0.9639, 0.05173, 0.9639, 0.05156, 0.9581, 0.1594, 0.9505, 0.1594, 0.9446, 0.164, 0.9446, 0.1639, 0.9505, 0.1595, 0.9783, 0.1594, 0.9737, 0.1639, 0.9737, 0.164, 0.9783, 0.1996, 0.8583, 0.1993, 0.8527, 0.2019, 0.8512, 0.2022, 0.8566, 0.1641, 0.9248, 0.1639, 0.9194, 0.1663, 0.9199, 0.1665, 0.9252, 0.1982, 0.8695, 0.1977, 0.8647, 0.2, 0.8635, 0.2006, 0.8682, 0.1639, 0.9194, 0.1638, 0.9136, 0.1663, 0.9143, 0.1663, 0.9199, 0.1977, 0.8647, 0.1972, 0.8594, 0.1996, 0.8583, 0.2, 0.8635, 0.1638, 0.9136, 0.1639, 0.9077, 0.1663, 0.9085, 0.1663, 0.9143, 0.1972, 0.8594, 0.1969, 0.8536, 0.1993, 0.8527, 0.1996, 0.8583, 0.1639, 0.9077, 0.164, 0.9018, 0.1664, 0.9028, 0.1663, 0.9085, 0.1969, 0.8536, 0.1967, 0.8477, 0.1991, 0.8469, 0.1993, 0.8527, 0.164, 0.9018, 0.1642, 0.8963, 0.1667, 0.8974, 0.1664, 0.9028, 0.1967, 0.8477, 0.1966, 0.8419, 0.199, 0.8412, 0.1991, 0.8469, 0.1642, 0.8963, 0.1646, 0.8912, 0.167, 0.8924, 0.1667, 0.8974, 0.1966, 0.8419, 0.1967, 0.8363, 0.1991, 0.8358, 0.199, 0.8412, 0.05447, 0.8945, 0.05921, 0.891, 0.05988, 0.8932, 0.05525, 0.8966, 0.1639, 0.9684, 0.1639, 0.9627, 0.1662, 0.9628, 0.1662, 0.9684, 0.1967, 0.8363, 0.197, 0.8313, 0.1993, 0.8309, 0.1991, 0.8358, 0.05921, 0.891, 0.06455, 0.8884, 0.06509, 0.8907, 0.05988, 0.8932, 0.1639, 0.9627, 0.1639, 0.9566, 0.1662, 0.9569, 0.1662, 0.9628, 0.197, 0.8313, 0.1973, 0.827, 0.1997, 0.8267, 0.1993, 0.8309, 0.06455, 0.8884, 0.0703, 0.8868, 0.07069, 0.8891, 0.06509, 0.8907, 0.1639, 0.9566, 0.1639, 0.9505, 0.1663, 0.951, 0.1662, 0.9569, 0.1641, 0.982, 0.164, 0.9783, 0.1663, 0.978, 0.1664, 0.9816, 0.05156, 0.9581, 0.05173, 0.9639, 0.04929, 0.9644, 0.04912, 0.9587, 0.1639, 0.9505, 0.164, 0.9446, 0.1663, 0.9452, 0.1663, 0.951, 0.164, 0.9783, 0.1639, 0.9737, 0.1663, 0.9736, 0.1663, 0.978, 0.05173, 0.9639, 0.05181, 0.97, 0.04937, 0.9703, 0.04929, 0.9644, 0.164, 0.9446, 0.164, 0.9391, 0.1664, 0.9399, 0.1663, 0.9452, 0.1639, 0.9737, 0.1639, 0.9684, 0.1662, 0.9684, 0.1663, 0.9736, 0.05181, 0.97, 0.05181, 0.9761, 0.04937, 0.9763, 0.04937, 0.9703, 0.164, 0.9391, 0.1641, 0.9343, 0.1665, 0.9351, 0.1664, 0.9399, 0.05181, 0.9761, 0.05173, 0.982, 0.04929, 0.982, 0.04937, 0.9763, 0.1644, 0.9296, 0.1641, 0.9248, 0.1665, 0.9252, 0.1668, 0.9298, 0.2017, 0.8402, 0.2017, 0.8351, 0.2044, 0.8342, 0.2043, 0.8392, 0.1663, 0.9085, 0.1664, 0.9028, 0.1691, 0.9043, 0.169, 0.9098, 0.1993, 0.8527, 0.1991, 0.8469, 0.2017, 0.8457, 0.2019, 0.8512, 0.1664, 0.9028, 0.1667, 0.8974, 0.1693, 0.8991, 0.1691, 0.9043, 0.1991, 0.8469, 0.199, 0.8412, 0.2017, 0.8402, 0.2017, 0.8457, 0.0514, 0.9007, 0.05525, 0.8966, 0.05647, 0.8995, 0.05278, 0.9035, 0.199, 0.8412, 0.1991, 0.8358, 0.2017, 0.8351, 0.2017, 0.8402, 0.05525, 0.8966, 0.05988, 0.8932, 0.0609, 0.8963, 0.05647, 0.8995, 0.1662, 0.9684, 0.1662, 0.9628, 0.1688, 0.9631, 0.1688, 0.9685, 0.1991, 0.8358, 0.1993, 0.8309, 0.202, 0.8304, 0.2017, 0.8351, 0.05988, 0.8932, 0.06509, 0.8907, 0.06589, 0.8939, 0.0609, 0.8963, 0.1662, 0.9628, 0.1662, 0.9569, 0.1688, 0.9574, 0.1688, 0.9631, 0.1993, 0.8309, 0.1997, 0.8267, 0.2023, 0.8263, 0.202, 0.8304, 0.06509, 0.8907, 0.07069, 0.8891, 0.07125, 0.8924, 0.06589, 0.8939, 0.1662, 0.9569, 0.1663, 0.951, 0.1688, 0.9517, 0.1688, 0.9574, 0.1664, 0.9816, 0.1663, 0.978, 0.1689, 0.9776, 0.169, 0.9811, 0.07069, 0.8891, 0.07647, 0.8886, 0.07679, 0.8919, 0.07125, 0.8924, 0.1663, 0.951, 0.1663, 0.9452, 0.1689, 0.9462, 0.1688, 0.9517, 0.1663, 0.978, 0.1663, 0.9736, 0.1688, 0.9734, 0.1689, 0.9776, 0.07647, 0.8886, 0.08221, 0.8891, 0.08228, 0.8924, 0.07679, 0.8919, 0.1663, 0.9452, 0.1664, 0.9399, 0.1689, 0.9411, 0.1689, 0.9462, 0.1663, 0.9736, 0.1662, 0.9684, 0.1688, 0.9685, 0.1688, 0.9734, 0.08221, 0.8891, 0.08768, 0.8907, 0.08751, 0.8939, 0.08228, 0.8924, 0.1664, 0.9399, 0.1665, 0.9351, 0.169, 0.9366, 0.1689, 0.9411, 0.08768, 0.8907, 0.09267, 0.8932, 0.09229, 0.8963, 0.08751, 0.8939, 0.1668, 0.9298, 0.1665, 0.9252, 0.1692, 0.9257, 0.1695, 0.9302, 0.09267, 0.8932, 0.09699, 0.8966, 0.09643, 0.8996, 0.09229, 0.8963, 0.1665, 0.9252, 0.1663, 0.9199, 0.169, 0.9207, 0.1692, 0.9257, 0.2006, 0.8682, 0.2, 0.8635, 0.2026, 0.8616, 0.2032, 0.8661, 0.1663, 0.9199, 0.1663, 0.9143, 0.169, 0.9153, 0.169, 0.9207, 0.2, 0.8635, 0.1996, 0.8583, 0.2022, 0.8566, 0.2026, 0.8616, 0.1663, 0.9143, 0.1663, 0.9085, 0.169, 0.9098, 0.169, 0.9153, 0.1714, 0.958, 0.1714, 0.9525, 0.1735, 0.954, 0.1735, 0.959, 0.05647, 0.8995, 0.0609, 0.8963, 0.06199, 0.8996, 0.05777, 0.9027, 0.1688, 0.9685, 0.1688, 0.9631, 0.1714, 0.9633, 0.1714, 0.9685, 0.2017, 0.8351, 0.202, 0.8304, 0.2046, 0.8298, 0.2044, 0.8342, 0.0609, 0.8963, 0.06589, 0.8939, 0.06674, 0.8973, 0.06199, 0.8996, 0.1688, 0.9631, 0.1688, 0.9574, 0.1714, 0.958, 0.1714, 0.9633, 0.202, 0.8304, 0.2023, 0.8263, 0.2049, 0.8259, 0.2046, 0.8298, 0.06589, 0.8939, 0.07125, 0.8924, 0.07184, 0.8959, 0.06674, 0.8973, 0.1688, 0.9574, 0.1688, 0.9517, 0.1714, 0.9525, 0.1714, 0.958, 0.169, 0.9811, 0.1689, 0.9776, 0.1715, 0.9772, 0.1715, 0.9805, 0.07125, 0.8924, 0.07679, 0.8919, 0.07711, 0.8954, 0.07184, 0.8959, 0.1688, 0.9517, 0.1689, 0.9462, 0.1714, 0.9473, 0.1714, 0.9525, 0.1689, 0.9776, 0.1688, 0.9734, 0.1714, 0.9731, 0.1715, 0.9772, 0.07679, 0.8919, 0.08228, 0.8924, 0.08234, 0.8959, 0.07711, 0.8954, 0.1689, 0.9462, 0.1689, 0.9411, 0.1715, 0.9424, 0.1714, 0.9473, 0.1688, 0.9734, 0.1688, 0.9685, 0.1714, 0.9685, 0.1714, 0.9731, 0.08228, 0.8924, 0.08751, 0.8939, 0.08732, 0.8973, 0.08234, 0.8959, 0.1689, 0.9411, 0.169, 0.9366, 0.1716, 0.9381, 0.1715, 0.9424, 0.08751, 0.8939, 0.09229, 0.8963, 0.09187, 0.8996, 0.08732, 0.8973, 0.1695, 0.9302, 0.1692, 0.9257, 0.1719, 0.9263, 0.1722, 0.9306, 0.09229, 0.8963, 0.09643, 0.8996, 0.09581, 0.9027, 0.09187, 0.8996, 0.1692, 0.9257, 0.169, 0.9207, 0.1718, 0.9216, 0.1719, 0.9263, 0.09643, 0.8996, 0.09977, 0.9035, 0.09899, 0.9065, 0.09581, 0.9027, 0.169, 0.9207, 0.169, 0.9153, 0.1717, 0.9164, 0.1718, 0.9216, 0.2026, 0.8616, 0.2022, 0.8566, 0.2048, 0.8547, 0.2053, 0.8595, 0.169, 0.9153, 0.169, 0.9098, 0.1717, 0.9112, 0.1717, 0.9164, 0.2022, 0.8566, 0.2019, 0.8512, 0.2045, 0.8496, 0.2048, 0.8547, 0.169, 0.9098, 0.1691, 0.9043, 0.1718, 0.9059, 0.1717, 0.9112, 0.2019, 0.8512, 0.2017, 0.8457, 0.2044, 0.8443, 0.2045, 0.8496, 0.04997, 0.908, 0.05278, 0.9035, 0.05426, 0.9064, 0.05159, 0.9107, 0.2017, 0.8457, 0.2017, 0.8402, 0.2043, 0.8392, 0.2044, 0.8443, 0.05278, 0.9035, 0.05647, 0.8995, 0.05777, 0.9027, 0.05426, 0.9064, 0.1736, 0.9449, 0.1737, 0.941, 0.1763, 0.9419, 0.1763, 0.9456, 0.1715, 0.9805, 0.1715, 0.9772, 0.1736, 0.9764, 0.1736, 0.9794, 0.07184, 0.8959, 0.07711, 0.8954, 0.07754, 0.9008, 0.07276, 0.9012, 0.1714, 0.9525, 0.1714, 0.9473, 0.1735, 0.9493, 0.1735, 0.954, 0.1715, 0.9772, 0.1714, 0.9731, 0.1735, 0.9727, 0.1736, 0.9764, 0.07711, 0.8954, 0.08234, 0.8959, 0.08228, 0.9012, 0.07754, 0.9008, 0.1714, 0.9473, 0.1715, 0.9424, 0.1736, 0.9449, 0.1735, 0.9493, 0.1714, 0.9731, 0.1714, 0.9685, 0.1735, 0.9685, 0.1735, 0.9727, 0.08234, 0.8959, 0.08732, 0.8973, 0.08679, 0.9025, 0.08228, 0.9012, 0.1715, 0.9424, 0.1716, 0.9381, 0.1737, 0.941, 0.1736, 0.9449, 0.08732, 0.8973, 0.09187, 0.8996, 0.09092, 0.9046, 0.08679, 0.9025, 0.1722, 0.9306, 0.1719, 0.9263, 0.1743, 0.9275, 0.1745, 0.9314, 0.09187, 0.8996, 0.09581, 0.9027, 0.09449, 0.9074, 0.09092, 0.9046, 0.1719, 0.9263, 0.1718, 0.9216, 0.1741, 0.9231, 0.1743, 0.9275, 0.09581, 0.9027, 0.09899, 0.9065, 0.09737, 0.9108, 0.09449, 0.9074, 0.04942, 0.9251, 0.04912, 0.9203, 0.05217, 0.9233, 0.05244, 0.9277, 0.09899, 0.9065, 0.1013, 0.9108, 0.09945, 0.9147, 0.09737, 0.9108, 0.04912, 0.9203, 0.04985, 0.9154, 0.05283, 0.9189, 0.05217, 0.9233, 0.1013, 0.9108, 0.1026, 0.9154, 0.1007, 0.919, 0.09945, 0.9147, 0.04985, 0.9154, 0.05159, 0.9107, 0.0544, 0.9147, 0.05283, 0.9189, 0.2045, 0.8496, 0.2044, 0.8443, 0.2066, 0.8419, 0.2068, 0.8467, 0.05159, 0.9107, 0.05426, 0.9064, 0.05683, 0.9108, 0.0544, 0.9147, 0.2044, 0.8443, 0.2043, 0.8392, 0.2066, 0.8372, 0.2066, 0.8419, 0.05426, 0.9064, 0.05777, 0.9027, 0.06001, 0.9074, 0.05683, 0.9108, 0.2043, 0.8392, 0.2044, 0.8342, 0.2067, 0.8328, 0.2066, 0.8372, 0.05777, 0.9027, 0.06199, 0.8996, 0.06383, 0.9046, 0.06001, 0.9074, 0.1714, 0.9685, 0.1714, 0.9633, 0.1735, 0.9638, 0.1735, 0.9685, 0.2044, 0.8342, 0.2046, 0.8298, 0.2069, 0.8287, 0.2067, 0.8328, 0.06199, 0.8996, 0.06674, 0.8973, 0.06813, 0.9025, 0.06383, 0.9046, 0.1714, 0.9633, 0.1714, 0.958, 0.1735, 0.959, 0.1735, 0.9638, 0.2046, 0.8298, 0.2049, 0.8259, 0.2072, 0.8253, 0.2069, 0.8287, 0.06674, 0.8973, 0.07184, 0.8959, 0.07276, 0.9012, 0.06813, 0.9025, 0.1769, 0.9255, 0.1769, 0.9213, 0.1791, 0.9238, 0.1792, 0.9276, 0.08679, 0.9025, 0.09092, 0.9046, 0.09158, 0.9096, 0.08755, 0.9078, 0.1745, 0.9314, 0.1743, 0.9275, 0.1771, 0.9293, 0.1773, 0.9328, 0.09092, 0.9046, 0.09449, 0.9074, 0.09506, 0.9121, 0.09158, 0.9096, 0.1743, 0.9275, 0.1741, 0.9231, 0.1769, 0.9255, 0.1771, 0.9293, 0.09449, 0.9074, 0.09737, 0.9108, 0.09785, 0.9151, 0.09506, 0.9121, 0.1741, 0.9231, 0.1741, 0.9185, 0.1769, 0.9213, 0.1769, 0.9255, 0.2074, 0.8557, 0.2071, 0.8513, 0.2096, 0.8482, 0.21, 0.8521, 0.1741, 0.9185, 0.1741, 0.9137, 0.1769, 0.917, 0.1769, 0.9213, 0.2071, 0.8513, 0.2068, 0.8467, 0.2094, 0.8441, 0.2096, 0.8482, 0.1741, 0.9137, 0.1742, 0.909, 0.177, 0.9127, 0.1769, 0.917, 0.2068, 0.8467, 0.2066, 0.8419, 0.2093, 0.8398, 0.2094, 0.8441, 0.0544, 0.9147, 0.05683, 0.9108, 0.05786, 0.9158, 0.05541, 0.9193, 0.2066, 0.8419, 0.2066, 0.8372, 0.2092, 0.8356, 0.2093, 0.8398, 0.05683, 0.9108, 0.06001, 0.9074, 0.06106, 0.9127, 0.05786, 0.9158, 0.2066, 0.8372, 0.2067, 0.8328, 0.2093, 0.8316, 0.2092, 0.8356, 0.06001, 0.9074, 0.06383, 0.9046, 0.06487, 0.9101, 0.06106, 0.9127, 0.1735, 0.9685, 0.1735, 0.9638, 0.1762, 0.9639, 0.1762, 0.9685, 0.2067, 0.8328, 0.2069, 0.8287, 0.2095, 0.8279, 0.2093, 0.8316, 0.06383, 0.9046, 0.06813, 0.9025, 0.06915, 0.9081, 0.06487, 0.9101, 0.1735, 0.9638, 0.1735, 0.959, 0.1762, 0.9591, 0.1762, 0.9639, 0.2069, 0.8287, 0.2072, 0.8253, 0.2098, 0.8247, 0.2095, 0.8279, 0.06813, 0.9025, 0.07276, 0.9012, 0.07373, 0.9069, 0.06915, 0.9081, 0.1735, 0.959, 0.1735, 0.954, 0.1762, 0.9544, 0.1762, 0.9591, 0.1736, 0.9794, 0.1736, 0.9764, 0.1763, 0.9764, 0.1763, 0.9794, 0.07276, 0.9012, 0.07754, 0.9008, 0.07845, 0.9064, 0.07373, 0.9069, 0.1735, 0.954, 0.1735, 0.9493, 0.1762, 0.9498, 0.1762, 0.9544, 0.1736, 0.9764, 0.1735, 0.9727, 0.1762, 0.9727, 0.1763, 0.9764, 0.07754, 0.9008, 0.08228, 0.9012, 0.08312, 0.9068, 0.07845, 0.9064, 0.1735, 0.9493, 0.1736, 0.9449, 0.1763, 0.9456, 0.1762, 0.9498, 0.1735, 0.9727, 0.1735, 0.9685, 0.1762, 0.9685, 0.1762, 0.9727, 0.08228, 0.9012, 0.08679, 0.9025, 0.08755, 0.9078, 0.08312, 0.9068, 0.07574, 0.9479, 0.07089, 0.9478, 0.0663, 0.9469, 0.06214, 0.9453, 0.05857, 0.9431, 0.05573, 0.9404, 0.05373, 0.9373, 0.05265, 0.9339, 0.05253, 0.9303, 0.05337, 0.9266, 0.05514, 0.9231, 0.05777, 0.9198, 0.06116, 0.9168, 0.06518, 0.9144, 0.06968, 0.9125, 0.07448, 0.9113, 0.0794, 0.9107, 0.08425, 0.9109, 0.08884, 0.9118, 0.093, 0.9134, 0.09657, 0.9155, 0.09941, 0.9182, 0.1014, 0.9214, 0.1025, 0.9248, 0.1026, 0.9284, 0.1018, 0.9321, 0.1, 0.9356, 0.09737, 0.9389, 0.09398, 0.9418, 0.08996, 0.9443, 0.08546, 0.9462, 0.08066, 0.9474, 0.21, 0.8521, 0.2096, 0.8482, 0.2117, 0.846, 0.2121, 0.8495, 0.1769, 0.9213, 0.1769, 0.917, 0.1792, 0.9198, 0.1791, 0.9238, 0.2096, 0.8482, 0.2094, 0.8441, 0.2115, 0.8422, 0.2117, 0.846, 0.1769, 0.917, 0.177, 0.9127, 0.1793, 0.9158, 0.1792, 0.9198, 0.2094, 0.8441, 0.2093, 0.8398, 0.2114, 0.8383, 0.2115, 0.8422, 0.177, 0.9127, 0.1772, 0.9086, 0.1795, 0.9119, 0.1793, 0.9158, 0.2093, 0.8398, 0.2092, 0.8356, 0.2114, 0.8345, 0.2114, 0.8383, 0.05786, 0.9158, 0.06106, 0.9127, 0.06116, 0.9168, 0.05777, 0.9198, 0.2092, 0.8356, 0.2093, 0.8316, 0.2115, 0.8308, 0.2114, 0.8345, 0.06106, 0.9127, 0.06487, 0.9101, 0.06518, 0.9144, 0.06116, 0.9168, 0.1762, 0.9685, 0.1762, 0.9639, 0.1785, 0.9637, 0.1785, 0.9685, 0.2093, 0.8316, 0.2095, 0.8279, 0.2117, 0.8274, 0.2115, 0.8308, 0.06487, 0.9101, 0.06915, 0.9081, 0.06968, 0.9125, 0.06518, 0.9144, 0.1762, 0.9639, 0.1762, 0.9591, 0.1785, 0.9588, 0.1785, 0.9637, 0.2095, 0.8279, 0.2098, 0.8247, 0.2121, 0.8244, 0.2117, 0.8274, 0.06915, 0.9081, 0.07373, 0.9069, 0.07448, 0.9113, 0.06968, 0.9125, 0.1762, 0.9591, 0.1762, 0.9544, 0.1785, 0.954, 0.1785, 0.9588, 0.1763, 0.9794, 0.1763, 0.9764, 0.1786, 0.9769, 0.1786, 0.9802, 0.07373, 0.9069, 0.07845, 0.9064, 0.0794, 0.9107, 0.07448, 0.9113, 0.1762, 0.9544, 0.1762, 0.9498, 0.1785, 0.9493, 0.1785, 0.954, 0.1763, 0.9764, 0.1762, 0.9727, 0.1785, 0.9729, 0.1786, 0.9769, 0.07845, 0.9064, 0.08312, 0.9068, 0.08425, 0.9109, 0.0794, 0.9107, 0.1762, 0.9498, 0.1763, 0.9456, 0.1786, 0.9451, 0.1785, 0.9493, 0.1762, 0.9727, 0.1762, 0.9685, 0.1785, 0.9685, 0.1785, 0.9729, 0.08312, 0.9068, 0.08755, 0.9078, 0.08884, 0.9118, 0.08425, 0.9109, 0.1763, 0.9456, 0.1763, 0.9419, 0.1786, 0.9415, 0.1786, 0.9451, 0.08755, 0.9078, 0.09158, 0.9096, 0.093, 0.9134, 0.08884, 0.9118, 0.1773, 0.9328, 0.1771, 0.9293, 0.1793, 0.9312, 0.1795, 0.9342, 0.1655, 0.8817, 0.1655, 0.8775, 0.1679, 0.8754, 0.1679, 0.8795, 0.1771, 0.9293, 0.1769, 0.9255, 0.1792, 0.9276, 0.1793, 0.9312, 0.1655, 0.8775, 0.1655, 0.8739, 0.1679, 0.8718, 0.1679, 0.8754, 0.1073, 0.8523, 0.1073, 0.8585, 0.1062, 0.8645, 0.104, 0.8702, 0.1008, 0.8753, 0.09676, 0.8797, 0.09199, 0.8832, 0.0867, 0.8856, 0.08108, 0.8868, 0.07535, 0.8868, 0.06973, 0.8857, 0.06443, 0.8834, 0.05967, 0.88, 0.05562, 0.8757, 0.05243, 0.8706, 0.05024, 0.865, 0.04912, 0.8589, 0.04912, 0.8528, 0.05024, 0.8468, 0.05243, 0.8411, 0.05562, 0.8359, 0.05967, 0.8315, 0.06443, 0.8281, 0.06973, 0.8257, 0.07535, 0.8245, 0.08108, 0.8244, 0.0867, 0.8256, 0.09199, 0.8279, 0.09676, 0.8313, 0.1008, 0.8356, 0.104, 0.8406, 0.1062, 0.8463, 0.06671, 0.9639, 0.0668, 0.97, 0.06226, 0.97, 0.06218, 0.9639, 0.1806, 0.9274, 0.1801, 0.9221, 0.1833, 0.9219, 0.1838, 0.9273, 0.1655, 0.8512, 0.1655, 0.8452, 0.1687, 0.8452, 0.1687, 0.8512, 0.1801, 0.9221, 0.1798, 0.9163, 0.183, 0.9162, 0.1833, 0.9219, 0.1655, 0.8452, 0.1656, 0.8394, 0.1689, 0.8394, 0.1687, 0.8452, 0.1798, 0.9163, 0.1796, 0.9104, 0.1828, 0.9103, 0.183, 0.9162, 0.1656, 0.8394, 0.1659, 0.8338, 0.1691, 0.8338, 0.1689, 0.8394, 0.1796, 0.9104, 0.1795, 0.9046, 0.1827, 0.9045, 0.1828, 0.9103, 0.1659, 0.8338, 0.1662, 0.8288, 0.1694, 0.8288, 0.1691, 0.8338, 0.1795, 0.9046, 0.1796, 0.899, 0.1828, 0.8989, 0.1827, 0.9045, 0.1662, 0.8288, 0.1666, 0.8244, 0.1699, 0.8244, 0.1694, 0.8288, 0.1786, 0.9684, 0.1786, 0.9626, 0.1819, 0.9626, 0.1819, 0.9684, 0.1796, 0.899, 0.1798, 0.894, 0.1831, 0.8939, 0.1828, 0.8989, 0.06921, 0.9479, 0.06952, 0.9527, 0.0663, 0.9527, 0.06598, 0.948, 0.1786, 0.9626, 0.1786, 0.9566, 0.1819, 0.9566, 0.1819, 0.9626, 0.1798, 0.894, 0.1802, 0.8897, 0.1834, 0.8896, 0.1831, 0.8939, 0.06952, 0.9527, 0.06977, 0.9581, 0.06654, 0.9581, 0.0663, 0.9527, 0.1786, 0.9566, 0.1787, 0.9505, 0.1819, 0.9505, 0.1819, 0.9566, 0.1788, 0.9819, 0.1787, 0.9782, 0.182, 0.9783, 0.1821, 0.982, 0.06977, 0.9581, 0.06994, 0.9639, 0.06671, 0.9639, 0.06654, 0.9581, 0.1787, 0.9505, 0.1787, 0.9446, 0.182, 0.9446, 0.1819, 0.9505, 0.1787, 0.9782, 0.1787, 0.9737, 0.1819, 0.9737, 0.182, 0.9783, 0.06994, 0.9639, 0.07002, 0.97, 0.0668, 0.97, 0.06671, 0.9639, 0.1787, 0.9446, 0.1788, 0.9391, 0.182, 0.9391, 0.182, 0.9446, 0.1787, 0.9737, 0.1786, 0.9684, 0.1819, 0.9684, 0.1819, 0.9737, 0.07002, 0.97, 0.07002, 0.9761, 0.0668, 0.9761, 0.0668, 0.97, 0.1788, 0.9391, 0.1789, 0.9342, 0.1821, 0.9342, 0.182, 0.9391, 0.07002, 0.9761, 0.06994, 0.9819, 0.06671, 0.9819, 0.0668, 0.9761, 0.166, 0.8671, 0.1658, 0.8623, 0.169, 0.8623, 0.1693, 0.8672, 0.06994, 0.9819, 0.06977, 0.9873, 0.06654, 0.9873, 0.06671, 0.9819, 0.1658, 0.8623, 0.1656, 0.8569, 0.1688, 0.8569, 0.169, 0.8623, 0.1811, 0.9322, 0.1806, 0.9274, 0.1838, 0.9273, 0.1843, 0.9321, 0.1656, 0.8569, 0.1655, 0.8512, 0.1687, 0.8512, 0.1688, 0.8569, 0.06218, 0.982, 0.06201, 0.9873, 0.05957, 0.9872, 0.05974, 0.982, 0.182, 0.9446, 0.182, 0.9391, 0.1866, 0.9391, 0.1865, 0.9446, 0.1819, 0.9737, 0.1819, 0.9684, 0.1864, 0.9684, 0.1865, 0.9737, 0.0668, 0.97, 0.0668, 0.9761, 0.06226, 0.9761, 0.06226, 0.97, 0.182, 0.9391, 0.1821, 0.9342, 0.1867, 0.9343, 0.1866, 0.9391, 0.0668, 0.9761, 0.06671, 0.9819, 0.06218, 0.982, 0.06226, 0.9761, 0.1693, 0.8672, 0.169, 0.8623, 0.1735, 0.8624, 0.1738, 0.8672, 0.06671, 0.9819, 0.06654, 0.9873, 0.06201, 0.9873, 0.06218, 0.982, 0.169, 0.8623, 0.1688, 0.8569, 0.1733, 0.857, 0.1735, 0.8624, 0.1843, 0.9321, 0.1838, 0.9273, 0.1883, 0.9272, 0.1889, 0.932, 0.1688, 0.8569, 0.1687, 0.8512, 0.1732, 0.8512, 0.1733, 0.857, 0.1838, 0.9273, 0.1833, 0.9219, 0.1878, 0.9218, 0.1883, 0.9272, 0.1687, 0.8512, 0.1687, 0.8452, 0.1733, 0.8453, 0.1732, 0.8512, 0.1833, 0.9219, 0.183, 0.9162, 0.1875, 0.916, 0.1878, 0.9218, 0.1687, 0.8452, 0.1689, 0.8394, 0.1734, 0.8394, 0.1733, 0.8453, 0.183, 0.9162, 0.1828, 0.9103, 0.1873, 0.9101, 0.1875, 0.916, 0.1689, 0.8394, 0.1691, 0.8338, 0.1736, 0.8339, 0.1734, 0.8394, 0.1828, 0.9103, 0.1827, 0.9045, 0.1872, 0.9043, 0.1873, 0.9101, 0.1691, 0.8338, 0.1694, 0.8288, 0.174, 0.8288, 0.1736, 0.8339, 0.1827, 0.9045, 0.1828, 0.8989, 0.1873, 0.8988, 0.1872, 0.9043, 0.1694, 0.8288, 0.1699, 0.8244, 0.1744, 0.8245, 0.174, 0.8288, 0.1819, 0.9684, 0.1819, 0.9626, 0.1864, 0.9627, 0.1864, 0.9684, 0.1828, 0.8989, 0.1831, 0.8939, 0.1876, 0.8937, 0.1873, 0.8988, 0.06598, 0.948, 0.0663, 0.9527, 0.06176, 0.9527, 0.06145, 0.948, 0.1819, 0.9626, 0.1819, 0.9566, 0.1864, 0.9566, 0.1864, 0.9627, 0.1831, 0.8939, 0.1834, 0.8896, 0.1879, 0.8894, 0.1876, 0.8937, 0.0663, 0.9527, 0.06654, 0.9581, 0.06201, 0.9581, 0.06176, 0.9527, 0.1819, 0.9566, 0.1819, 0.9505, 0.1864, 0.9505, 0.1864, 0.9566, 0.1821, 0.982, 0.182, 0.9783, 0.1865, 0.9783, 0.1866, 0.982, 0.06654, 0.9581, 0.06671, 0.9639, 0.06218, 0.9639, 0.06201, 0.9581, 0.1819, 0.9505, 0.182, 0.9446, 0.1865, 0.9446, 0.1864, 0.9505, 0.182, 0.9783, 0.1819, 0.9737, 0.1865, 0.9737, 0.1865, 0.9783, 0.1902, 0.9207, 0.1899, 0.9151, 0.1925, 0.9136, 0.1928, 0.919, 0.1735, 0.8624, 0.1733, 0.857, 0.1757, 0.8575, 0.1759, 0.8627, 0.1889, 0.932, 0.1883, 0.9272, 0.1906, 0.926, 0.1912, 0.9307, 0.1733, 0.857, 0.1732, 0.8512, 0.1757, 0.8518, 0.1757, 0.8575, 0.1883, 0.9272, 0.1878, 0.9218, 0.1902, 0.9207, 0.1906, 0.926, 0.1732, 0.8512, 0.1733, 0.8453, 0.1757, 0.846, 0.1757, 0.8518, 0.1878, 0.9218, 0.1875, 0.916, 0.1899, 0.9151, 0.1902, 0.9207, 0.1733, 0.8453, 0.1734, 0.8394, 0.1758, 0.8403, 0.1757, 0.846, 0.1875, 0.916, 0.1873, 0.9101, 0.1897, 0.9094, 0.1899, 0.9151, 0.1734, 0.8394, 0.1736, 0.8339, 0.176, 0.8349, 0.1758, 0.8403, 0.1873, 0.9101, 0.1872, 0.9043, 0.1896, 0.9037, 0.1897, 0.9094, 0.1736, 0.8339, 0.174, 0.8288, 0.1764, 0.83, 0.176, 0.8349, 0.1872, 0.9043, 0.1873, 0.8988, 0.1897, 0.8983, 0.1896, 0.9037, 0.108, 0.8945, 0.1127, 0.891, 0.1134, 0.8932, 0.1087, 0.8966, 0.1864, 0.9684, 0.1864, 0.9627, 0.1887, 0.9628, 0.1888, 0.9684, 0.1873, 0.8988, 0.1876, 0.8937, 0.1899, 0.8934, 0.1897, 0.8983, 0.1127, 0.891, 0.118, 0.8884, 0.1186, 0.8907, 0.1134, 0.8932, 0.1864, 0.9627, 0.1864, 0.9566, 0.1888, 0.9569, 0.1887, 0.9628, 0.1876, 0.8937, 0.1879, 0.8894, 0.1903, 0.8892, 0.1899, 0.8934, 0.118, 0.8884, 0.1238, 0.8868, 0.1242, 0.8891, 0.1186, 0.8907, 0.1864, 0.9566, 0.1864, 0.9505, 0.1888, 0.951, 0.1888, 0.9569, 0.1866, 0.982, 0.1865, 0.9783, 0.1889, 0.978, 0.1889, 0.9816, 0.06201, 0.9581, 0.06218, 0.9639, 0.05974, 0.9644, 0.05957, 0.9587, 0.1864, 0.9505, 0.1865, 0.9446, 0.1888, 0.9452, 0.1888, 0.951, 0.1865, 0.9783, 0.1865, 0.9737, 0.1888, 0.9736, 0.1889, 0.978, 0.06218, 0.9639, 0.06226, 0.97, 0.05982, 0.9703, 0.05974, 0.9644, 0.1865, 0.9446, 0.1866, 0.9391, 0.1889, 0.9399, 0.1888, 0.9452, 0.1865, 0.9737, 0.1864, 0.9684, 0.1888, 0.9684, 0.1888, 0.9736, 0.06226, 0.97, 0.06226, 0.9761, 0.05982, 0.9763, 0.05982, 0.9703, 0.1866, 0.9391, 0.1867, 0.9343, 0.189, 0.9351, 0.1889, 0.9399, 0.06226, 0.9761, 0.06218, 0.982, 0.05974, 0.982, 0.05982, 0.9763, 0.1738, 0.8672, 0.1735, 0.8624, 0.1759, 0.8627, 0.1762, 0.8674, 0.1923, 0.9027, 0.1924, 0.8975, 0.195, 0.8967, 0.1949, 0.9016, 0.1757, 0.846, 0.1758, 0.8403, 0.1785, 0.8419, 0.1784, 0.8473, 0.1899, 0.9151, 0.1897, 0.9094, 0.1923, 0.9081, 0.1925, 0.9136, 0.1758, 0.8403, 0.176, 0.8349, 0.1787, 0.8367, 0.1785, 0.8419, 0.1897, 0.9094, 0.1896, 0.9037, 0.1923, 0.9027, 0.1923, 0.9081, 0.1049, 0.9007, 0.1087, 0.8966, 0.11, 0.8995, 0.1063, 0.9035, 0.1896, 0.9037, 0.1897, 0.8983, 0.1924, 0.8975, 0.1923, 0.9027, 0.1087, 0.8966, 0.1134, 0.8932, 0.1144, 0.8963, 0.11, 0.8995, 0.1888, 0.9684, 0.1887, 0.9628, 0.1913, 0.9631, 0.1913, 0.9685, 0.1897, 0.8983, 0.1899, 0.8934, 0.1926, 0.8928, 0.1924, 0.8975, 0.1134, 0.8932, 0.1186, 0.8907, 0.1194, 0.8939, 0.1144, 0.8963, 0.1887, 0.9628, 0.1888, 0.9569, 0.1913, 0.9574, 0.1913, 0.9631, 0.1899, 0.8934, 0.1903, 0.8892, 0.1929, 0.8888, 0.1926, 0.8928, 0.1186, 0.8907, 0.1242, 0.8891, 0.1247, 0.8924, 0.1194, 0.8939, 0.1888, 0.9569, 0.1888, 0.951, 0.1914, 0.9517, 0.1913, 0.9574, 0.1889, 0.9816, 0.1889, 0.978, 0.1914, 0.9776, 0.1915, 0.9811, 0.1242, 0.8891, 0.13, 0.8886, 0.1303, 0.8919, 0.1247, 0.8924, 0.1888, 0.951, 0.1888, 0.9452, 0.1914, 0.9462, 0.1914, 0.9517, 0.1889, 0.978, 0.1888, 0.9736, 0.1914, 0.9734, 0.1914, 0.9776, 0.13, 0.8886, 0.1357, 0.8891, 0.1358, 0.8924, 0.1303, 0.8919, 0.1888, 0.9452, 0.1889, 0.9399, 0.1915, 0.9411, 0.1914, 0.9462, 0.1888, 0.9736, 0.1888, 0.9684, 0.1913, 0.9685, 0.1914, 0.9734, 0.1357, 0.8891, 0.1412, 0.8907, 0.141, 0.8939, 0.1358, 0.8924, 0.1889, 0.9399, 0.189, 0.9351, 0.1916, 0.9366, 0.1915, 0.9411, 0.1412, 0.8907, 0.1462, 0.8932, 0.1458, 0.8963, 0.141, 0.8939, 0.1762, 0.8674, 0.1759, 0.8627, 0.1786, 0.8633, 0.1789, 0.8678, 0.1462, 0.8932, 0.1505, 0.8966, 0.1499, 0.8996, 0.1458, 0.8963, 0.1759, 0.8627, 0.1757, 0.8575, 0.1784, 0.8583, 0.1786, 0.8633, 0.1912, 0.9307, 0.1906, 0.926, 0.1932, 0.924, 0.1938, 0.9285, 0.1757, 0.8575, 0.1757, 0.8518, 0.1784, 0.8529, 0.1784, 0.8583, 0.1906, 0.926, 0.1902, 0.9207, 0.1928, 0.919, 0.1932, 0.924, 0.1757, 0.8518, 0.1757, 0.846, 0.1784, 0.8473, 0.1784, 0.8529, 0.1939, 0.958, 0.1939, 0.9525, 0.196, 0.954, 0.196, 0.959, 0.11, 0.8995, 0.1144, 0.8963, 0.1155, 0.8996, 0.1113, 0.9027, 0.1913, 0.9685, 0.1913, 0.9631, 0.1939, 0.9633, 0.1939, 0.9685, 0.1924, 0.8975, 0.1926, 0.8928, 0.1952, 0.8922, 0.195, 0.8967, 0.1144, 0.8963, 0.1194, 0.8939, 0.1202, 0.8973, 0.1155, 0.8996, 0.1913, 0.9631, 0.1913, 0.9574, 0.1939, 0.958, 0.1939, 0.9633, 0.1926, 0.8928, 0.1929, 0.8888, 0.1956, 0.8884, 0.1952, 0.8922, 0.1194, 0.8939, 0.1247, 0.8924, 0.1253, 0.8959, 0.1202, 0.8973, 0.1913, 0.9574, 0.1914, 0.9517, 0.1939, 0.9525, 0.1939, 0.958, 0.1915, 0.9811, 0.1914, 0.9776, 0.194, 0.9772, 0.1941, 0.9805, 0.1247, 0.8924, 0.1303, 0.8919, 0.1306, 0.8954, 0.1253, 0.8959, 0.1914, 0.9517, 0.1914, 0.9462, 0.194, 0.9473, 0.1939, 0.9525, 0.1914, 0.9776, 0.1914, 0.9734, 0.1939, 0.9731, 0.194, 0.9772, 0.1303, 0.8919, 0.1358, 0.8924, 0.1358, 0.8959, 0.1306, 0.8954, 0.1914, 0.9462, 0.1915, 0.9411, 0.194, 0.9424, 0.194, 0.9473, 0.1914, 0.9734, 0.1913, 0.9685, 0.1939, 0.9685, 0.1939, 0.9731, 0.1358, 0.8924, 0.141, 0.8939, 0.1408, 0.8973, 0.1358, 0.8959, 0.1915, 0.9411, 0.1916, 0.9366, 0.1941, 0.9381, 0.194, 0.9424, 0.141, 0.8939, 0.1458, 0.8963, 0.1454, 0.8996, 0.1408, 0.8973, 0.1789, 0.8678, 0.1786, 0.8633, 0.1813, 0.8639, 0.1816, 0.8682, 0.1458, 0.8963, 0.1499, 0.8996, 0.1493, 0.9027, 0.1454, 0.8996, 0.1786, 0.8633, 0.1784, 0.8583, 0.1812, 0.8591, 0.1813, 0.8639, 0.1499, 0.8996, 0.1533, 0.9035, 0.1525, 0.9065, 0.1493, 0.9027, 0.1784, 0.8583, 0.1784, 0.8529, 0.1811, 0.854, 0.1812, 0.8591, 0.1932, 0.924, 0.1928, 0.919, 0.1955, 0.9171, 0.1959, 0.9219, 0.1784, 0.8529, 0.1784, 0.8473, 0.1811, 0.8487, 0.1811, 0.854, 0.1928, 0.919, 0.1925, 0.9136, 0.1952, 0.912, 0.1955, 0.9171, 0.1784, 0.8473, 0.1785, 0.8419, 0.1812, 0.8435, 0.1811, 0.8487, 0.1925, 0.9136, 0.1923, 0.9081, 0.195, 0.9068, 0.1952, 0.912, 0.1035, 0.908, 0.1063, 0.9035, 0.1078, 0.9064, 0.1051, 0.9107, 0.1923, 0.9081, 0.1923, 0.9027, 0.1949, 0.9016, 0.195, 0.9068, 0.1063, 0.9035, 0.11, 0.8995, 0.1113, 0.9027, 0.1078, 0.9064, 0.1961, 0.9449, 0.1962, 0.941, 0.1989, 0.9419, 0.1988, 0.9456, 0.1941, 0.9805, 0.194, 0.9772, 0.1961, 0.9764, 0.1961, 0.9794, 0.1253, 0.8959, 0.1306, 0.8954, 0.131, 0.9008, 0.1263, 0.9012, 0.1939, 0.9525, 0.194, 0.9473, 0.1961, 0.9493, 0.196, 0.954, 0.194, 0.9772, 0.1939, 0.9731, 0.196, 0.9727, 0.1961, 0.9764, 0.1306, 0.8954, 0.1358, 0.8959, 0.1358, 0.9012, 0.131, 0.9008, 0.194, 0.9473, 0.194, 0.9424, 0.1961, 0.9449, 0.1961, 0.9493, 0.1939, 0.9731, 0.1939, 0.9685, 0.196, 0.9685, 0.196, 0.9727, 0.1358, 0.8959, 0.1408, 0.8973, 0.1403, 0.9025, 0.1358, 0.9012, 0.194, 0.9424, 0.1941, 0.9381, 0.1962, 0.941, 0.1961, 0.9449, 0.1408, 0.8973, 0.1454, 0.8996, 0.1444, 0.9046, 0.1403, 0.9025, 0.1816, 0.8682, 0.1813, 0.8639, 0.1837, 0.865, 0.1839, 0.8689, 0.1454, 0.8996, 0.1493, 0.9027, 0.148, 0.9074, 0.1444, 0.9046, 0.1813, 0.8639, 0.1812, 0.8591, 0.1835, 0.8607, 0.1837, 0.865, 0.1493, 0.9027, 0.1525, 0.9065, 0.1509, 0.9108, 0.148, 0.9074, 0.1029, 0.9251, 0.1026, 0.9203, 0.1057, 0.9233, 0.1059, 0.9277, 0.1525, 0.9065, 0.1548, 0.9108, 0.1529, 0.9147, 0.1509, 0.9108, 0.1026, 0.9203, 0.1033, 0.9154, 0.1063, 0.9189, 0.1057, 0.9233, 0.1548, 0.9108, 0.1561, 0.9154, 0.1541, 0.919, 0.1529, 0.9147, 0.1033, 0.9154, 0.1051, 0.9107, 0.1079, 0.9147, 0.1063, 0.9189, 0.1952, 0.912, 0.195, 0.9068, 0.1973, 0.9044, 0.1974, 0.9091, 0.1051, 0.9107, 0.1078, 0.9064, 0.1103, 0.9108, 0.1079, 0.9147, 0.195, 0.9068, 0.1949, 0.9016, 0.1972, 0.8997, 0.1973, 0.9044, 0.1078, 0.9064, 0.1113, 0.9027, 0.1135, 0.9074, 0.1103, 0.9108, 0.1949, 0.9016, 0.195, 0.8967, 0.1973, 0.8952, 0.1972, 0.8997, 0.1113, 0.9027, 0.1155, 0.8996, 0.1173, 0.9046, 0.1135, 0.9074, 0.1939, 0.9685, 0.1939, 0.9633, 0.196, 0.9638, 0.196, 0.9685, 0.195, 0.8967, 0.1952, 0.8922, 0.1975, 0.8912, 0.1973, 0.8952, 0.1155, 0.8996, 0.1202, 0.8973, 0.1216, 0.9025, 0.1173, 0.9046, 0.1939, 0.9633, 0.1939, 0.958, 0.196, 0.959, 0.196, 0.9638, 0.1952, 0.8922, 0.1956, 0.8884, 0.1978, 0.8877, 0.1975, 0.8912, 0.1202, 0.8973, 0.1253, 0.8959, 0.1263, 0.9012, 0.1216, 0.9025, 0.1863, 0.863, 0.1862, 0.8589, 0.1885, 0.8614, 0.1885, 0.8652, 0.1403, 0.9025, 0.1444, 0.9046, 0.1451, 0.9096, 0.141, 0.9078, 0.1839, 0.8689, 0.1837, 0.865, 0.1864, 0.8669, 0.1867, 0.8703, 0.1444, 0.9046, 0.148, 0.9074, 0.1486, 0.9121, 0.1451, 0.9096, 0.1837, 0.865, 0.1835, 0.8607, 0.1863, 0.863, 0.1864, 0.8669, 0.148, 0.9074, 0.1509, 0.9108, 0.1513, 0.9151, 0.1486, 0.9121, 0.1835, 0.8607, 0.1835, 0.856, 0.1862, 0.8589, 0.1863, 0.863, 0.1981, 0.9181, 0.1977, 0.9138, 0.2003, 0.9106, 0.2006, 0.9145, 0.1835, 0.856, 0.1835, 0.8513, 0.1863, 0.8545, 0.1862, 0.8589, 0.1977, 0.9138, 0.1974, 0.9091, 0.2, 0.9065, 0.2003, 0.9106, 0.1835, 0.8513, 0.1836, 0.8465, 0.1864, 0.8502, 0.1863, 0.8545, 0.1974, 0.9091, 0.1973, 0.9044, 0.1999, 0.9022, 0.2, 0.9065, 0.1079, 0.9147, 0.1103, 0.9108, 0.1114, 0.9158, 0.1089, 0.9193, 0.1973, 0.9044, 0.1972, 0.8997, 0.1999, 0.898, 0.1999, 0.9022, 0.1103, 0.9108, 0.1135, 0.9074, 0.1145, 0.9127, 0.1114, 0.9158, 0.1972, 0.8997, 0.1973, 0.8952, 0.1999, 0.894, 0.1999, 0.898, 0.1135, 0.9074, 0.1173, 0.9046, 0.1184, 0.9101, 0.1145, 0.9127, 0.196, 0.9685, 0.196, 0.9638, 0.1987, 0.9639, 0.1987, 0.9685, 0.1973, 0.8952, 0.1975, 0.8912, 0.2002, 0.8903, 0.1999, 0.894, 0.1173, 0.9046, 0.1216, 0.9025, 0.1226, 0.9081, 0.1184, 0.9101, 0.196, 0.9638, 0.196, 0.959, 0.1987, 0.9591, 0.1987, 0.9639, 0.1975, 0.8912, 0.1978, 0.8877, 0.2005, 0.8872, 0.2002, 0.8903, 0.1216, 0.9025, 0.1263, 0.9012, 0.1272, 0.9069, 0.1226, 0.9081, 0.196, 0.959, 0.196, 0.954, 0.1987, 0.9544, 0.1987, 0.9591, 0.1961, 0.9794, 0.1961, 0.9764, 0.1988, 0.9764, 0.1988, 0.9794, 0.1263, 0.9012, 0.131, 0.9008, 0.1319, 0.9064, 0.1272, 0.9069, 0.196, 0.954, 0.1961, 0.9493, 0.1987, 0.9498, 0.1987, 0.9544, 0.1961, 0.9764, 0.196, 0.9727, 0.1987, 0.9727, 0.1988, 0.9764, 0.131, 0.9008, 0.1358, 0.9012, 0.1366, 0.9068, 0.1319, 0.9064, 0.1961, 0.9493, 0.1961, 0.9449, 0.1988, 0.9456, 0.1987, 0.9498, 0.196, 0.9727, 0.196, 0.9685, 0.1987, 0.9685, 0.1987, 0.9727, 0.1358, 0.9012, 0.1403, 0.9025, 0.141, 0.9078, 0.1366, 0.9068, 0.1292, 0.9479, 0.1244, 0.9478, 0.1198, 0.9469, 0.1156, 0.9453, 0.1121, 0.9431, 0.1092, 0.9404, 0.1072, 0.9373, 0.1061, 0.9339, 0.106, 0.9303, 0.1069, 0.9266, 0.1086, 0.9231, 0.1113, 0.9198, 0.1146, 0.9168, 0.1187, 0.9144, 0.1232, 0.9125, 0.128, 0.9113, 0.1329, 0.9107, 0.1377, 0.9109, 0.1423, 0.9118, 0.1465, 0.9134, 0.1501, 0.9155, 0.1529, 0.9182, 0.1549, 0.9214, 0.156, 0.9248, 0.1561, 0.9284, 0.1553, 0.9321, 0.1535, 0.9356, 0.1509, 0.9389, 0.1475, 0.9418, 0.1434, 0.9443, 0.1389, 0.9462, 0.1341, 0.9474, 0.2006, 0.9145, 0.2003, 0.9106, 0.2023, 0.9084, 0.2027, 0.9119, 0.1862, 0.8589, 0.1863, 0.8545, 0.1885, 0.8574, 0.1885, 0.8614, 0.2003, 0.9106, 0.2, 0.9065, 0.2021, 0.9047, 0.2023, 0.9084, 0.1863, 0.8545, 0.1864, 0.8502, 0.1887, 0.8534, 0.1885, 0.8574, 0.2, 0.9065, 0.1999, 0.9022, 0.202, 0.9008, 0.2021, 0.9047, 0.1864, 0.8502, 0.1866, 0.8461, 0.1889, 0.8495, 0.1887, 0.8534, 0.1999, 0.9022, 0.1999, 0.898, 0.202, 0.8969, 0.202, 0.9008, 0.1114, 0.9158, 0.1145, 0.9127, 0.1146, 0.9168, 0.1113, 0.9198, 0.1999, 0.898, 0.1999, 0.894, 0.2021, 0.8932, 0.202, 0.8969, 0.1145, 0.9127, 0.1184, 0.9101, 0.1187, 0.9144, 0.1146, 0.9168, 0.1987, 0.9685, 0.1987, 0.9639, 0.201, 0.9637, 0.201, 0.9685, 0.1999, 0.894, 0.2002, 0.8903, 0.2023, 0.8898, 0.2021, 0.8932, 0.1184, 0.9101, 0.1226, 0.9081, 0.1232, 0.9125, 0.1187, 0.9144, 0.1987, 0.9639, 0.1987, 0.9591, 0.201, 0.9588, 0.201, 0.9637, 0.2002, 0.8903, 0.2005, 0.8872, 0.2027, 0.8868, 0.2023, 0.8898, 0.1226, 0.9081, 0.1272, 0.9069, 0.128, 0.9113, 0.1232, 0.9125, 0.1987, 0.9591, 0.1987, 0.9544, 0.201, 0.954, 0.201, 0.9588, 0.1988, 0.9794, 0.1988, 0.9764, 0.2011, 0.9769, 0.2012, 0.9802, 0.1272, 0.9069, 0.1319, 0.9064, 0.1329, 0.9107, 0.128, 0.9113, 0.1987, 0.9544, 0.1987, 0.9498, 0.201, 0.9493, 0.201, 0.954, 0.1988, 0.9764, 0.1987, 0.9727, 0.201, 0.9729, 0.2011, 0.9769, 0.1319, 0.9064, 0.1366, 0.9068, 0.1377, 0.9109, 0.1329, 0.9107, 0.1987, 0.9498, 0.1988, 0.9456, 0.2011, 0.9451, 0.201, 0.9493, 0.1987, 0.9727, 0.1987, 0.9685, 0.201, 0.9685, 0.201, 0.9729, 0.1366, 0.9068, 0.141, 0.9078, 0.1423, 0.9118, 0.1377, 0.9109, 0.1988, 0.9456, 0.1989, 0.9419, 0.2012, 0.9415, 0.2011, 0.9451, 0.141, 0.9078, 0.1451, 0.9096, 0.1465, 0.9134, 0.1423, 0.9118, 0.1867, 0.8703, 0.1864, 0.8669, 0.1887, 0.8687, 0.1889, 0.8718, 0.1679, 0.8817, 0.1679, 0.8775, 0.1703, 0.8754, 0.1704, 0.8795, 0.1864, 0.8669, 0.1863, 0.863, 0.1885, 0.8652, 0.1887, 0.8687, 0.1679, 0.8775, 0.168, 0.8739, 0.1704, 0.8718, 0.1703, 0.8754])
me_circle_001.materials.append(mat_characters)
me_circle_001.use_remesh_preserve_volume = False
me_circle_001.use_remesh_preserve_attributes = False
me_circle_001.use_mirror_vertex_groups = False
me_circle_001.update()
arm_armature = bpy.data.armatures.new('Armature')  # bones are not reproduced

# ---- objects
ob_armature = bpy.data.objects.new('Armature', arm_armature)
ob_shoes0white = bpy.data.objects.new('Shoes0white', me_circle_001)

# ---- transforms, parenting, visibility, modifiers, constraints
ob_armature.location = (0.0, 0.0, 0.0)
ob_armature.scale = (0.4333, 0.4333, 0.4333)
ob_armature.lineart.crease_threshold = 0.0
ob_shoes0white.parent = ob_armature
ob_shoes0white.matrix_parent_inverse = Matrix(((2.308, 0.0, 0.0, 0.0), (0.0, 2.308, 0.0, 0.0), (0.0, 0.0, 2.308, 0.0), (0.0, 0.0, 0.0, 1.0)))
ob_shoes0white.location = (-0.0009689, 0.002657, 0.5353)
ob_shoes0white.scale = (0.381, 0.381, 0.381)
ob_shoes0white.lineart.crease_threshold = 0.0
_vg = ob_shoes0white.vertex_groups.new(name='Bone')
_vg = ob_shoes0white.vertex_groups.new(name='Bone.001')
_vg = ob_shoes0white.vertex_groups.new(name='Bone.002')
_vg = ob_shoes0white.vertex_groups.new(name='Bone.003')
_vg = ob_shoes0white.vertex_groups.new(name='Bone.004')
_vg = ob_shoes0white.vertex_groups.new(name='Bone.005')
_vg = ob_shoes0white.vertex_groups.new(name='Bone.006')
_vg = ob_shoes0white.vertex_groups.new(name='Bone.013')
_vg = ob_shoes0white.vertex_groups.new(name='Bone.014')
_vg = ob_shoes0white.vertex_groups.new(name='Bone.007')
_vg = ob_shoes0white.vertex_groups.new(name='Bone.008')
_vg = ob_shoes0white.vertex_groups.new(name='Bone.009')
_vg.add([0, 1, 2, 3, 4, 5, 6, 7, 8, 9, 10, 11, 12, 13, 14, 15, 16, 17, 18, 19, 20, 21, 22, 23, 24, 25, 26, 27, 28, 29, 30, 31, 32, 33, 34, 35, 36, 37, 38, 39, 40, 41, 42, 43, 44, 45, 46, 47, 48, 49, 50, 51, 52, 53, 54, 55, 56, 57, 58, 59, 60, 61, 62, 63, 64, 65, 66, 67, 68, 69, 70, 71, 72, 73, 74, 75, 76, 77, 78, 79, 80, 81, 82, 83, 84, 85, 86, 87, 88, 89, 90, 91, 92, 93, 94, 95, 96, 97, 98, 99, 100, 101, 102, 103, 104, 105, 106, 107, 108, 109, 110, 111, 112, 113, 114, 115, 116, 117, 118, 119, 120, 121, 122, 123, 124, 125, 126, 127, 128, 129, 130, 131, 132, 133, 134, 135, 136, 137, 138, 139, 140, 141, 142, 143, 144, 145, 146, 147, 148, 149, 150, 151, 152, 153, 154, 155, 156, 157, 158, 159, 160, 161, 162, 163, 164, 165, 166, 167, 168, 169, 170, 171, 172, 173, 174, 175, 176, 177, 178, 179, 180, 181, 182, 183, 184, 185, 186, 187, 188, 189, 190, 191, 192, 193, 194, 195, 196, 197, 198, 199, 200, 201, 202, 203, 204, 205, 206, 207, 208, 209, 210, 211, 212, 213, 214, 215, 216, 217, 218, 219, 220, 221, 222, 223, 224, 225, 226, 227, 228, 229, 230, 231, 232, 233, 234, 235, 236, 237, 238, 239, 240, 241, 242, 243, 244, 245, 246, 247, 248, 249, 250, 251, 252, 253, 254, 255, 256, 257, 258, 259, 260, 261, 262, 263, 264, 265, 266, 267, 268, 269, 270, 271, 272, 273, 274, 275, 276, 277, 278, 279, 280, 281, 282, 283, 284, 285, 286, 287], 1.0, 'REPLACE')
_vg = ob_shoes0white.vertex_groups.new(name='Bone.010')
_vg = ob_shoes0white.vertex_groups.new(name='Bone.011')
_vg = ob_shoes0white.vertex_groups.new(name='Bone.012')
_vg.add([288, 289, 290, 291, 292, 293, 294, 295, 296, 297, 298, 299, 300, 301, 302, 303, 304, 305, 306, 307, 308, 309, 310, 311, 312, 313, 314, 315, 316, 317, 318, 319, 320, 321, 322, 323, 324, 325, 326, 327, 328, 329, 330, 331, 332, 333, 334, 335, 336, 337, 338, 339, 340, 341, 342, 343, 344, 345, 346, 347, 348, 349, 350, 351, 352, 353, 354, 355, 356, 357, 358, 359, 360, 361, 362, 363, 364, 365, 366, 367, 368, 369, 370, 371, 372, 373, 374, 375, 376, 377, 378, 379, 380, 381, 382, 383, 384, 385, 386, 387, 388, 389, 390, 391, 392, 393, 394, 395, 396, 397, 398, 399, 400, 401, 402, 403, 404, 405, 406, 407, 408, 409, 410, 411, 412, 413, 414, 415, 416, 417, 418, 419, 420, 421, 422, 423, 424, 425, 426, 427, 428, 429, 430, 431, 432, 433, 434, 435, 436, 437, 438, 439, 440, 441, 442, 443, 444, 445, 446, 447, 448, 449, 450, 451, 452, 453, 454, 455, 456, 457, 458, 459, 460, 461, 462, 463, 464, 465, 466, 467, 468, 469, 470, 471, 472, 473, 474, 475, 476, 477, 478, 479, 480, 481, 482, 483, 484, 485, 486, 487, 488, 489, 490, 491, 492, 493, 494, 495, 496, 497, 498, 499, 500, 501, 502, 503, 504, 505, 506, 507, 508, 509, 510, 511, 512, 513, 514, 515, 516, 517, 518, 519, 520, 521, 522, 523, 524, 525, 526, 527, 528, 529, 530, 531, 532, 533, 534, 535, 536, 537, 538, 539, 540, 541, 542, 543, 544, 545, 546, 547, 548, 549, 550, 551, 552, 553, 554, 555, 556, 557, 558, 559, 560, 561, 562, 563, 564, 565, 566, 567, 568, 569, 570, 571, 572, 573, 574, 575], 1.0, 'REPLACE')
_m = ob_shoes0white.modifiers.new('Armature', 'ARMATURE')
_m.object = ob_armature

# ---- collection membership
col_collection_1.objects.link(ob_armature)
col_collection_1.objects.link(ob_shoes0white)

# ---- scene / render settings (as saved in the file)
scene.frame_start = 1; scene.frame_end = 200; scene.frame_set(28)
scene.render.engine = 'BLENDER_EEVEE_NEXT'
scene.render.resolution_percentage = 50
scene.render.dither_intensity = 0.0
scene.cycles.use_denoising = False
scene.cycles.samples = 128
scene.cycles.sampling_pattern = 'TABULATED_SOBOL'
scene.cycles.light_sampling_threshold = 0.0
scene.cycles.use_adaptive_sampling = False
scene.cycles.use_light_tree = False
scene.cycles.blur_glossy = 0.0
scene.cycles.sample_clamp_indirect = 0.0
scene.view_settings.view_transform = 'Standard'
bpy.context.view_layer.update()

# ---- added for rendering (the .blend has no active camera and no usable light): camera, sun
cam_auto = bpy.data.cameras.new('AutoCamera')
cam_auto.lens = 50.0
cam_auto.sensor_width = 36.0
cam_auto.clip_end = 1000.0
ob_auto_camera = bpy.data.objects.new('AutoCamera', cam_auto)
scene.collection.objects.link(ob_auto_camera)
ob_auto_camera.location = (0.80665, -1.07801, 0.196592)
ob_auto_camera.rotation_euler = (1.09748, -7.21219e-08, 0.694738)
scene.camera = ob_auto_camera
light_auto_sun = bpy.data.lights.new('AutoSun', 'SUN')
light_auto_sun.energy = 3.0
light_auto_sun.angle = 0.0523599
ob_auto_sun = bpy.data.objects.new('AutoSun', light_auto_sun)
scene.collection.objects.link(ob_auto_sun)
ob_auto_sun.rotation_euler = (0.872665, 0.174533, 0.523599)
bpy.context.view_layer.update()

